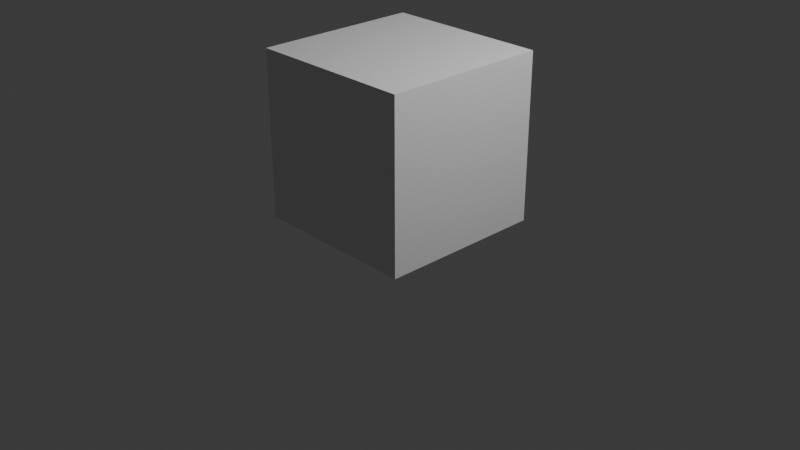 # Source: enemy_1.blend  (saved by Blender 4.2.66; exported with 4.5.12 LTS)
import bpy
from mathutils import Matrix  # noqa: F401  (used for matrix-valued properties, if any)

bpy.ops.wm.read_factory_settings(use_empty=True)
scene = bpy.context.scene
scene.name = 'Scene'

# ---- collections
col_collection = bpy.data.collections.new('Collection'); scene.collection.children.link(col_collection)
col_reference = bpy.data.collections.new('Reference'); scene.collection.children.link(col_reference)
col_wgts_rig = bpy.data.collections.new('WGTS_rig'); scene.collection.children.link(col_wgts_rig)
col_wgts_rig.hide_render = True
col_wgts_rig.hide_viewport = True

# ---- images (referenced by path relative to the original .blend; pixels are not part of the script)
import os
ASSET_DIR = os.environ.get("B2B_ASSET_DIR", "")  # directory of the original .blend (textures are referenced by path, not embedded)
HERE = os.path.dirname(os.path.abspath(__file__))  # packed textures are extracted next to this script under _unpacked/

def load_image(name, relpath, width, height, colorspace="sRGB"):
    """Load a texture the original file referenced (path relative to the .blend, or extracted next to this script)."""
    p = next((c for c in (os.path.join(HERE, relpath), os.path.join(ASSET_DIR, relpath)) if relpath and os.path.exists(c)), "")
    if p:
        img = bpy.data.images.load(p, check_existing=True)
        img.name = name
    else:  # same state as the original file: an image datablock whose file is absent (Cycles renders it pink)
        img = bpy.data.images.new(name, width, height)
        img.source = "FILE"
        img.filepath = "//" + (relpath or name)
    img.colorspace_settings.name = colorspace
    return img
img_en_1_tex = load_image('en_1_tex', 'en_1_tex.png', 1024, 1024, 'sRGB')

# ---- materials (node trees are filled in below, after node groups)
mat_m_char = bpy.data.materials.new('m_char')

# ---- material node trees
mat_m_char.use_nodes = True; mat_m_char.node_tree.nodes.clear()
_N = mat_m_char.node_tree.nodes; _L = mat_m_char.node_tree.links
n0 = _N.new('ShaderNodeOutputMaterial'); n0.name = 'Material Output'; n0.location = (300, 300)
n1 = _N.new('ShaderNodeEmission'); n1.name = 'Emission'; n1.location = (10, 300)
n2 = _N.new('ShaderNodeTexImage'); n2.name = 'Image Texture'; n2.location = (-280, 280)
n2.image = img_en_1_tex
_L.new(n1.outputs[0], n0.inputs[0])
_L.new(n2.outputs[0], n1.inputs[0])
n0.is_active_output = True

# ---- world
world_world = bpy.data.worlds.new('World'); scene.world = world_world
world_world.use_nodes = True; world_world.node_tree.nodes.clear()
_N = world_world.node_tree.nodes; _L = world_world.node_tree.links
n0 = _N.new('ShaderNodeOutputWorld'); n0.name = 'World Output'; n0.location = (300, 300)
n1 = _N.new('ShaderNodeBackground'); n1.name = 'Background'; n1.location = (10, 300)
n1.inputs[0].default_value = (0.05088, 0.05088, 0.05088, 1.0)
_L.new(n1.outputs[0], n0.inputs[0])
n0.is_active_output = True
world_world.color = (0.05088, 0.05088, 0.05088)
world_world.sun_shadow_jitter_overblur = 0.0

# ---- cameras
cam_camera = bpy.data.cameras.new('Camera')
cam_camera.clip_end = 100.0
cam_camera.ortho_scale = 7.314

# ---- lights
light_light = bpy.data.lights.new('Light', 'POINT')
light_light.energy = 1000.0
light_light.shadow_soft_size = 0.1

# ---- meshes
me_cylinder_005 = bpy.data.meshes.new('Cylinder.005')
me_cylinder_005.from_pydata([(0.07649, 0.1482, 0.9374), (0.09322, 0.157, 1.034), (0.09979, 0.09242, 0.9466), (0.1215, 0.09225, 1.043), (0.07513, 0.04258, 0.9451), (0.09157, 0.02179, 1.048), (0.02718, 0.04336, 0.9451), (0.0328, 0.02288, 1.05), (0.003885, 0.09399, 0.9466), (0.006397, 0.09428, 1.044), (0.02854, 0.1489, 0.9374), (0.03496, 0.158, 1.034), (0.0741, 0.1446, 0.8715), (0.09509, 0.09297, 0.8807), (0.07288, 0.04721, 0.8792), (0.02968, 0.04791, 0.8792), (0.008689, 0.09439, 0.8807), (0.0309, 0.1453, 0.8715), (0.06319, 0.1461, 0.8147), (0.08047, 0.09309, 0.8401), (0.06219, 0.0502, 0.843), (0.02662, 0.05078, 0.843), (0.009343, 0.09426, 0.8401), (0.02763, 0.1467, 0.8147), (0.09083, 0.153, 1.034), (0.1169, 0.09232, 1.043), (0.08931, 0.02585, 1.048), (0.03569, 0.02672, 1.048), (0.01154, 0.09408, 1.043), (0.03721, 0.1539, 1.034), (0.1246, 0.09225, 1.066), (0.09349, 0.157, 1.049), (0.09186, 0.02179, 1.063), (0.0343, 0.02274, 1.054), (0.008246, 0.09416, 1.045), (0.03594, 0.158, 1.04), (0.12, 0.09232, 1.065), (0.09113, 0.153, 1.049), (0.08963, 0.02585, 1.063), (0.03666, 0.02672, 1.054), (0.01283, 0.09408, 1.046), (0.03816, 0.1539, 1.041), (0.1248, 0.09257, 1.093), (0.1049, 0.1405, 1.08), (0.1052, 0.0375, 1.095), (0.06538, 0.03787, 1.088), (0.04589, 0.08363, 1.082), (0.06648, 0.1422, 1.075), (0.1216, 0.09262, 1.092), (0.1031, 0.1377, 1.08), (0.1036, 0.04035, 1.094), (0.06702, 0.04064, 1.089), (0.04908, 0.08357, 1.083), (0.068, 0.1393, 1.075), (0.1235, 0.09284, 1.11), (0.1077, 0.1205, 1.107), (0.1081, 0.05249, 1.113), (0.0749, 0.04538, 1.106), (0.05753, 0.09377, 1.099), (0.07609, 0.1216, 1.102), (0.1206, 0.0929, 1.109), (0.106, 0.1179, 1.107), (0.1066, 0.06332, 1.109), (0.07636, 0.04795, 1.106), (0.06034, 0.09373, 1.1), (0.07738, 0.119, 1.102), (0.1142, 0.09173, 1.123), (0.1027, 0.112, 1.121), (0.1025, 0.05868, 1.123), (0.07838, 0.05947, 1.12), (0.06474, 0.09374, 1.116), (0.07878, 0.1137, 1.118), (0.112, 0.09177, 1.122), (0.1016, 0.1101, 1.121), (0.1015, 0.06051, 1.123), (0.07952, 0.05985, 1.12), (0.06708, 0.09372, 1.117), (0.07983, 0.1118, 1.118), (0.1097, 0.09197, 1.134), (0.1005, 0.1086, 1.132), (0.1002, 0.07538, 1.132), (0.07974, 0.07402, 1.128), (0.06714, 0.09238, 1.125), (0.07969, 0.1116, 1.127), (0.1079, 0.09199, 1.134), (0.09954, 0.1071, 1.132), (0.09935, 0.07695, 1.132), (0.0808, 0.0757, 1.129), (0.06948, 0.09238, 1.125), (0.08069, 0.1098, 1.128), (0.1035, 0.09153, 1.159), (0.09872, 0.1003, 1.158), (0.09842, 0.08277, 1.158), (0.0875, 0.08095, 1.165), (0.08311, 0.09184, 1.177), (0.06897, 0.109, 1.168), (0.1027, 0.09155, 1.159), (0.09831, 0.0996, 1.158), (0.09803, 0.0835, 1.158), (0.08859, 0.08346, 1.156), (0.08397, 0.09183, 1.156), (0.08896, 0.09999, 1.156), (0.1015, 0.09164, 1.188), (0.1006, 0.09328, 1.188), (0.1006, 0.09002, 1.188), (0.0987, 0.09005, 1.188), (0.09779, 0.0917, 1.187), (0.09875, 0.09332, 1.188), (0.1014, 0.09164, 1.188), (0.1005, 0.09316, 1.188), (0.1005, 0.09015, 1.188), (0.09878, 0.09017, 1.188), (0.09794, 0.09169, 1.187), (0.09882, 0.09319, 1.188), (-0.006572, 0.09428, 1.044), (-0.08743, 0.08273, 1.156), (-0.0798, 0.07402, 1.128), (-0.07888, 0.05947, 1.12), (-0.07486, 0.04538, 1.106), (-0.06502, 0.03787, 1.088), (-0.03949, 0.02274, 1.054), (-0.03422, 0.02288, 1.05), (-0.03624, 0.158, 1.04), (-0.06723, 0.132, 1.076), (-0.0748, 0.1216, 1.102), (-0.08052, 0.1137, 1.118), (-0.08076, 0.1116, 1.127), (-0.09112, 0.1007, 1.156), (-9.574e-06, 0.09428, 1.044), (0.001415, 0.08273, 1.156), (0.0004654, 0.01284, 1.183), (0.0, 0.003126, 1.153), (0.0009159, -0.002747, 1.092), (0.0009641, 0.01124, 1.068), (-0.002149, 0.01916, 1.066), (-0.0003114, 0.02288, 1.05), (0.000283, 0.158, 1.04), (0.0004229, 0.2031, 1.026), (0.001549, 0.2316, 1.064), (8.56e-05, 0.2283, 1.103), (0.0002139, 0.1264, 1.182), (-0.0002074, 0.1007, 1.156), (-0.003291, 0.09428, 1.044), (-0.04301, 0.08273, 1.156), (-0.03909, 0.007764, 1.154), (-0.03697, -0.002747, 1.092), (-0.03203, 0.01124, 1.068), (-0.02082, 0.01916, 1.066), (-0.01727, 0.02288, 1.05), (-0.01798, 0.158, 1.04), (-0.03341, 0.2031, 1.026), (-0.03663, 0.2316, 1.064), (-0.04022, 0.2283, 1.103), (-0.04016, 0.1285, 1.183), (-0.04567, 0.1007, 1.156), (0.003194, 0.09428, 1.044), (0.04478, 0.08273, 1.156), (0.05166, 0.02719, 1.179), (0.03954, 0.007764, 1.154), (0.03791, -0.002747, 1.092), (0.03317, 0.01124, 1.068), (0.01608, 0.01916, 1.066), (0.01624, 0.02288, 1.05), (0.01811, 0.158, 1.04), (0.03345, 0.2133, 1.024), (0.03882, 0.2316, 1.064), (0.03943, 0.2283, 1.103), (0.04417, 0.1007, 1.156), (-0.08064, 0.1126, 1.122), (0.0002567, 0.1784, 1.143), (-0.04019, 0.1784, 1.143), (0.03975, 0.1784, 1.143), (0.02929, 0.03219, 1.178), (0.05956, 0.1185, 0.822), (0.0734, 0.09208, 0.8324), (0.05875, 0.02822, 0.8112), (0.03026, 0.02869, 0.8112), (0.01641, 0.09301, 0.8324), (0.03106, 0.1189, 0.822), (0.06702, 0.1267, 0.7976), (0.0869, 0.09422, 0.8126), (0.06585, 0.04541, 0.7769), (0.02492, 0.04608, 0.7769), (0.005038, 0.09556, 0.8126), (0.02608, 0.1274, 0.7976), (0.06655, 0.1341, 0.7402), (0.08512, 0.09275, 0.7486), (0.0644, 0.04762, 0.7445), (0.02373, 0.04829, 0.7399), (0.004498, 0.09409, 0.7395), (0.02587, 0.1348, 0.7357), (0.09096, 0.1444, 0.6717), (0.1095, 0.09201, 0.6594), (0.08882, 0.0115, 0.6273), (0.04815, 0.01217, 0.6227), (0.004498, 0.09483, 0.6408), (0.05029, 0.1451, 0.6672), (0.09203, 0.1607, 0.6325), (0.1106, 0.09422, 0.6276), (0.08988, 0.03214, 0.6228), (0.04921, 0.03281, 0.6182), (0.004498, 0.09556, 0.6185), (0.05135, 0.1591, 0.6324), (0.07296, 0.2155, 0.5514), (0.0887, 0.0928, 0.5349), (0.07115, 0.07079, 0.5226), (0.03668, 0.07135, 0.5187), (0.009414, 0.09394, 0.5272), (0.0385, 0.2161, 0.5475), (0.07172, 0.1233, 0.3321), (0.08582, 0.0928, 0.4511), (0.06891, 0.08111, 0.4725), (0.03531, 0.08168, 0.464), (0.008348, 0.09394, 0.4326), (0.03812, 0.1239, 0.3235), (0.09751, 0.1188, 0.3035), (0.1178, 0.09182, 0.3862), (0.09347, 0.02419, 0.3689), (0.04504, 0.02501, 0.3565), (0.006192, 0.02784, 0.3115), (0.04909, 0.1196, 0.2911), (0.09332, 0.07139, 0.2955), (0.1076, 0.02717, 0.3085), (0.09048, -0.02722, 0.3077), (0.05656, -0.02665, 0.2991), (0.02934, 0.02832, 0.2898), (0.05939, 0.1065, 0.2928), (0.09485, 0.1059, 0.2923), (0.1091, 0.02717, 0.2994), (0.09201, -0.03447, 0.2934), (0.05809, -0.0339, 0.2848), (0.03087, 0.02832, 0.2807), (0.06092, 0.1065, 0.2837), (0.09962, 0.1157, 0.2861), (0.1172, 0.02664, 0.2961), (0.09613, -0.04398, 0.2888), (0.05432, -0.04327, 0.2781), (0.02077, 0.02806, 0.273), (0.05781, 0.1164, 0.2754), (0.09675, 0.07311, 0.2474), (0.1049, 0.02813, 0.2391), (0.09513, -0.0267, 0.2311), (0.07573, -0.02637, 0.2261), (0.06017, 0.02879, 0.2284), (0.07735, 0.07343, 0.2424), (0.1262, 0.1359, 0.1332), (0.1421, 0.02691, 0.1647), (0.1231, 0.009008, 0.1576), (0.08529, 0.009647, 0.148), (0.05498, 0.02819, 0.1439), (0.08845, 0.1365, 0.1235), (0.1735, 0.1346, 0.09459), (0.2086, 0.02462, 0.09814), (0.1705, -0.0004951, 0.08429), (0.09605, 0.0007268, 0.08021), (0.03746, 0.02707, 0.09136), (0.09904, 0.1358, 0.0905), (0.1945, 0.151, 0.03802), (0.24, 0.0236, 0.04582), (0.1933, -0.1064, 0.02422), (0.103, -0.1049, 0.03063), (0.03285, 0.02656, 0.0637), (0.1042, 0.1525, 0.04443), (0.2052, 0.0657, 0.01431), (0.2507, 0.0492, -0.04747), (0.204, -0.1812, -0.04872), (0.1137, -0.1797, -0.04231), (0.04355, 0.05216, -0.02959), (0.1149, 0.06718, 0.02072), (0.04997, 0.145, 0.6255), (0.005026, 0.0926, 0.5896), (0.04786, 0.007003, 0.6129), (0.08787, 0.006343, 0.6173), (0.1082, 0.09423, 0.6059), (0.08998, 0.1463, 0.6261), (0.04134, -0.008926, 1.54), (0.06179, -0.009559, 1.627), (0.06707, 0.1075, 1.54), (0.05069, 0.1541, 1.675), (0.04065, 0.1227, 1.519), (0.0, 0.1101, 1.486), (0.0, 0.1757, 1.708), (0.03011, 0.1715, 1.703), (0.08087, 0.1543, 1.653), (0.08514, 0.1496, 1.601), (0.05788, 0.116, 1.547), (0.07824, 0.01476, 1.537), (0.08653, 0.0493, 1.538), (0.08629, 0.08385, 1.533), (0.05919, 0.1132, 1.681), (0.06345, 0.07029, 1.673), (0.06169, 0.01827, 1.641), (0.0688, -0.01099, 1.611), (0.07696, -0.02052, 1.596), (0.06351, 0.005165, 1.582), (0.0, -0.05396, 1.502), (0.02809, -0.02527, 1.49), (0.04156, -0.01805, 1.638), (0.0, -0.02232, 1.64), (0.0, 0.1664, 1.554), (0.0, 0.1764, 1.592), (0.0, 0.1887, 1.661), (0.03959, 0.147, 1.542), (0.05295, 0.1697, 1.601), (0.05096, 0.1825, 1.659), (0.07859, 0.08612, 1.547), (0.08462, 0.1174, 1.6), (0.08571, 0.1154, 1.636), (0.08129, 0.0493, 1.554), (0.09421, 0.07029, 1.6), (0.08565, 0.07029, 1.626), (0.06638, 0.03507, 1.547), (0.0837, 0.01036, 1.597), (0.07877, 0.01746, 1.612), (0.04074, -0.03617, 1.549), (0.0495, -0.02668, 1.58), (0.04619, -0.02519, 1.611), (0.0, -0.04232, 1.551), (0.0, -0.0334, 1.58), (0.0, -0.03134, 1.613), (0.0, 0.07465, 1.471), (0.04005, 0.07422, 1.491), (0.0, 0.0355, 1.458), (0.05698, 0.03706, 1.486), (0.0, -0.01618, 1.458), (0.0287, -0.01186, 1.484), (0.02617, 0.1154, 1.706), (0.0, 0.1364, 1.715), (0.02815, 0.07414, 1.696), (0.0, 0.07414, 1.703), (0.03332, 0.01614, 1.663), (0.0, 0.01804, 1.675), (0.04156, -0.01805, 1.638), (0.0, -0.02232, 1.64), (0.02575, 0.004508, 1.658), (0.0, 0.00253, 1.665), (0.07329, 0.001887, 1.682), (0.07907, -0.02438, 1.677), (0.068, -0.02939, 1.687), (0.06014, 0.003484, 1.695), (0.07399, -0.009942, 1.749), (0.07135, -0.01574, 1.748), (0.06804, -0.02053, 1.754), (0.06409, -0.01452, 1.756), (0.08031, 0.001742, 1.767), (0.07448, -0.0157, 1.762), (0.0825, -0.007529, 1.789), (0.07022, -0.0004469, 1.786), (0.03145, -0.03754, 1.502), (0.01444, -0.03794, 1.49), (0.04293, 0.0002368, 1.482), (0.01532, -0.01522, 1.477), (0.02235, -0.02976, 1.484), (0.01857, -0.02213, 1.469), (0.03134, -0.03219, 1.482), (0.03196, -0.01877, 1.475), (0.01962, -0.03342, 1.469), (0.01794, -0.02826, 1.462), (0.0236, -0.03272, 1.468), (0.02388, -0.02677, 1.465), (0.0, -0.006012, 1.384), (0.0, 0.1673, 1.352), (0.1104, 0.1472, 1.39), (0.1282, 0.08026, 1.434), (0.04295, -0.005162, 1.361), (0.0, -0.01751, 1.312), (0.0, 0.1365, 1.28), (0.05341, 0.1323, 1.315), (0.08124, 0.1283, 1.349), (0.08514, 0.03916, 1.356), (0.05341, 0.1323, 1.315), (0.07941, 0.07807, 1.312), (0.1196, 0.0901, 1.421), (0.1094, 0.04341, 1.401), (0.04267, -0.009384, 1.359), (0.07107, 0.08161, 1.33), (0.05341, 0.1323, 1.315), (0.1104, 0.1472, 1.39), (0.07941, 0.07807, 1.312), (0.1055, 0.1325, 1.395), (0.09194, 0.08018, 1.332), (0.1278, 0.08867, 1.422), (0.1176, 0.04198, 1.403), (0.1137, 0.1311, 1.397), (0.09754, 0.03979, 1.369), (0.08943, 0.1269, 1.351), (0.09985, 0.07338, 1.348), (0.1272, 0.07948, 1.413), (0.1199, 0.04595, 1.399), (0.1171, 0.11, 1.395), (0.1025, 0.0429, 1.367), (0.09966, 0.1069, 1.362), (0.2794, 0.08712, 1.356), (0.3116, 0.09275, 1.416), (0.3048, 0.06177, 1.403), (0.3022, 0.1209, 1.399), (0.2887, 0.05895, 1.373), (0.2861, 0.1181, 1.369), (0.3148, 0.08754, 1.354), (0.3492, 0.09356, 1.419), (0.342, 0.06042, 1.405), (0.3392, 0.1237, 1.4), (0.3247, 0.05741, 1.373), (0.322, 0.1207, 1.368), (0.3338, 0.0793, 1.343), (0.3744, 0.08641, 1.419), (0.3659, 0.04734, 1.402), (0.3626, 0.1219, 1.397), (0.3456, 0.04378, 1.364), (0.3423, 0.1184, 1.359), (0.6312, 0.06943, 1.367), (0.6592, 0.07433, 1.408), (0.6533, 0.0474, 1.397), (0.6511, 0.09881, 1.393), (0.6393, 0.04495, 1.381), (0.6371, 0.09636, 1.378), (0.7485, 0.0788, 1.372), (0.7917, 0.08615, 1.445), (0.7838, 0.0457, 1.433), (0.7805, 0.1241, 1.429), (0.7655, 0.0425, 1.399), (0.7611, 0.1207, 1.392), (0.0, 0.0002465, 1.39), (0.0, 0.1744, 1.371), (0.0379, 0.1475, 1.403), (0.05567, 0.08564, 1.439), (0.02419, 0.0267, 1.402), (0.0, 0.02183, 1.404), (0.0, 0.1395, 1.426), (0.03874, 0.08564, 1.452), (0.0, 0.02734, 1.431), (0.0401, 0.05648, 1.421), (0.0, 0.0392, 1.438), (0.0, 0.1205, 1.455), (0.03874, 0.0666, 1.481), (0.0, 0.0373, 1.465), (0.0, 0.1281, 1.516), (0.03874, 0.07421, 1.542), (0.0, 0.04491, 1.527), (0.05554, 0.02046, 1.312), (0.09668, 0.02132, 1.397), (0.0, -0.01881, 1.382), (0.0, -0.03533, 1.353), (0.0, -0.006012, 1.384), (0.0, -0.01751, 1.312), (0.05554, 0.02046, 1.312), (0.09668, 0.02132, 1.397), (0.0133, -0.01048, 1.339), (0.005975, -0.01184, 1.312), (0.01586, -0.0106, 1.367), (0.3275, 0.1253, 1.409), (0.3053, 0.1214, 1.367), (0.3089, 0.04004, 1.373), (0.3271, 0.04267, 1.408), (0.3311, 0.08531, 1.424), (0.2961, 0.0788, 1.349), (0.3127, 0.1378, 1.356), (0.3021, 0.0891, 1.335), (0.3168, 0.04479, 1.362), (0.3527, 0.09796, 1.43), (0.338, 0.1423, 1.403), (0.3421, 0.04922, 1.41), (0.4544, 0.1239, 1.413), (0.429, 0.1194, 1.365), (0.4331, 0.02599, 1.372), (0.4585, 0.03043, 1.419), (0.4692, 0.07937, 1.44), (0.4183, 0.07048, 1.345), (0.6416, 0.07026, 1.367), (0.6502, 0.04451, 1.383), (0.671, 0.07541, 1.412), (0.6625, 0.1012, 1.396), (0.6478, 0.09858, 1.379), (0.6649, 0.04709, 1.4), (0.6368, 0.06711, 1.369), (0.6607, 0.0713, 1.405), (0.6437, 0.04616, 1.382), (0.6538, 0.09225, 1.392), (0.6418, 0.09015, 1.379), (0.6557, 0.04826, 1.395), (0.7899, 0.05306, 1.429), (0.774, 0.0496, 1.401), (0.7883, 0.1182, 1.425), (0.7748, 0.1146, 1.396), (0.7614, 0.04004, 1.395), (0.7849, 0.06376, 1.436), (0.7749, 0.05145, 1.398), (0.7906, 0.06681, 1.435), (0.7578, 0.1214, 1.39), (0.783, 0.1071, 1.432), (0.7891, 0.1056, 1.432), (0.7759, 0.1135, 1.395), (0.7785, 0.03837, 1.408), (0.7947, 0.034, 1.428), (0.7849, 0.0379, 1.409), (0.8008, 0.04137, 1.424), (0.771, 0.1228, 1.404), (0.7881, 0.1379, 1.423), (0.7959, 0.132, 1.419), (0.7827, 0.1253, 1.403), (0.8141, 0.02476, 1.425), (0.8182, 0.02547, 1.433), (0.816, 0.02633, 1.426), (0.8195, 0.0271, 1.432), (0.8048, 0.1509, 1.419), (0.8091, 0.1516, 1.427), (0.8108, 0.1503, 1.426), (0.8078, 0.1495, 1.42), (0.7928, 0.08656, 1.455), (0.7835, 0.04392, 1.437), (0.7799, 0.1253, 1.431), (0.7905, 0.1173, 1.426), (0.7929, 0.05537, 1.43), (0.8046, 0.08694, 1.449), (0.7975, 0.07794, 1.439), (0.7955, 0.09803, 1.437), (0.802, 0.09448, 1.436), (0.8033, 0.08411, 1.438), (0.8116, 0.08748, 1.45), (0.8099, 0.08173, 1.447), (0.8094, 0.09287, 1.446), (0.811, 0.09248, 1.446), (0.8114, 0.08251, 1.447), (0.813, 0.08743, 1.45), (0.8128, 0.08684, 1.449), (0.8127, 0.08798, 1.449), (0.8129, 0.08794, 1.449), (0.8129, 0.08692, 1.449), (0.0, 0.01161, 1.199), (0.0, 0.1255, 1.188), (0.03822, 0.107, 1.186), (0.06599, 0.07854, 1.184), (0.04212, 0.03738, 1.188), (0.0, 0.1293, 1.248), (0.03566, 0.1206, 1.245), (0.06254, 0.08117, 1.24), (0.03868, 0.03176, 1.245), (0.0, 0.004504, 1.247), (0.0, 0.1355, 1.275), (0.03983, 0.1306, 1.308), (0.06596, 0.07814, 1.305), (0.0421, 0.02183, 1.305), (0.0, -0.01521, 1.305), (0.04096, 0.02909, 1.291), (0.0, -0.004894, 1.289), (0.09943, 0.09167, 1.188), (0.09949, 0.09156, 1.188), (0.0995, 0.09178, 1.188), (0.09962, 0.09178, 1.188), (0.09968, 0.09167, 1.188), (0.09962, 0.09156, 1.188), (0.09944, 0.09167, 1.188), (0.0995, 0.09157, 1.188), (0.0995, 0.09177, 1.188), (0.09962, 0.09177, 1.188), (0.09967, 0.09167, 1.188), (0.09961, 0.09157, 1.188)], [(143, 115), (116, 117), (115, 116), (129, 143)], [(0, 1, 3, 2), (2, 3, 5, 4), (4, 5, 7, 6), (6, 7, 9, 8), (8, 9, 11, 10), (10, 11, 1, 0), (0, 2, 13, 12), (4, 6, 15, 14), (10, 0, 12, 17), (6, 8, 16, 15), (2, 4, 14, 13), (8, 10, 17, 16), (16, 17, 23, 22), (14, 15, 21, 20), (12, 13, 19, 18), (17, 12, 18, 23), (15, 16, 22, 21), (13, 14, 20, 19), (5, 3, 30, 32), (24, 25, 36, 37), (7, 5, 32, 33), (3, 1, 31, 30), (9, 7, 33, 34), (27, 28, 40, 39), (37, 36, 48, 49), (39, 40, 52, 51), (33, 32, 44, 45), (31, 35, 47, 43), (38, 39, 51, 50), (32, 30, 42, 44), (28, 29, 41, 40), (25, 26, 38, 36), (29, 24, 37, 41), (26, 27, 39, 38), (1, 11, 35, 31), (11, 9, 34, 35), (51, 52, 64, 63), (45, 44, 56, 57), (43, 47, 59, 55), (50, 51, 63, 62), (44, 42, 54, 56), (53, 49, 61, 65), (34, 33, 45, 46), (40, 41, 53, 52), (30, 31, 43, 42), (36, 38, 50, 48), (35, 34, 46, 47), (41, 37, 49, 53), (57, 56, 68, 69), (55, 59, 71, 67), (62, 63, 75, 74), (56, 54, 66, 68), (65, 61, 73, 77), (59, 58, 70, 71), (49, 48, 60, 61), (46, 45, 57, 58), (52, 53, 65, 64), (42, 43, 55, 54), (48, 50, 62, 60), (47, 46, 58, 59), (69, 68, 80, 81), (67, 71, 83, 79), (74, 75, 87, 86), (68, 66, 78, 80), (77, 73, 85, 89), (71, 70, 82, 83), (63, 64, 76, 75), (61, 60, 72, 73), (58, 57, 69, 70), (64, 65, 77, 76), (54, 55, 67, 66), (60, 62, 74, 72), (87, 88, 100, 99), (81, 80, 92, 93), (79, 83, 95, 91), (86, 87, 99, 98), (80, 78, 90, 92), (89, 85, 97, 101), (75, 76, 88, 87), (73, 72, 84, 85), (70, 69, 81, 82), (76, 77, 89, 88), (66, 67, 79, 78), (72, 74, 86, 84), (93, 92, 104, 105), (91, 95, 107, 103), (98, 99, 111, 110), (92, 90, 102, 104), (101, 97, 109, 113), (95, 94, 106, 107), (85, 84, 96, 97), (88, 89, 101, 100), (78, 79, 91, 90), (84, 86, 98, 96), (111, 112, 555, 554), (105, 104, 547, 548), (103, 107, 550, 546), (110, 111, 554, 553), (104, 102, 545, 547), (113, 109, 552, 556), (99, 100, 112, 111), (97, 96, 108, 109), (94, 93, 105, 106), (100, 101, 113, 112), (90, 91, 103, 102), (96, 98, 110, 108), (161, 33, 7, 162), (160, 45, 33, 161), (159, 57, 45, 160), (158, 69, 57, 159), (157, 81, 69, 158), (156, 93, 81, 157), (162, 7, 9, 155), (155, 9, 35, 163), (150, 123, 122, 149), (151, 124, 123, 150), (152, 125, 124, 151), (170, 168, 125, 152), (154, 127, 126, 153), (167, 141, 140, 95), (171, 169, 139, 166), (166, 139, 138, 165), (165, 138, 137, 164), (164, 137, 136, 163), (142, 128, 136, 149), (148, 135, 128, 142), (144, 131, 132, 145), (145, 132, 133, 146), (146, 133, 134, 147), (147, 134, 135, 148), (120, 147, 148, 121), (119, 146, 147, 120), (118, 145, 146, 119), (117, 144, 145, 118), (121, 148, 142, 114), (114, 142, 149, 122), (141, 154, 153, 140), (169, 170, 152, 139), (139, 152, 151, 138), (138, 151, 150, 137), (137, 150, 149, 136), (47, 164, 163, 35), (59, 165, 164, 47), (71, 166, 165, 59), (83, 95, 171, 71), (128, 155, 163, 136), (135, 162, 155, 128), (129, 156, 157, 130), (130, 157, 158, 131), (131, 158, 159, 132), (132, 159, 160, 133), (133, 160, 161, 134), (134, 161, 162, 135), (140, 153, 170, 169), (95, 140, 169, 171), (153, 126, 168, 170), (18, 19, 174, 173), (71, 171, 166), (23, 18, 173, 178), (21, 22, 177, 176), (19, 20, 175, 174), (22, 23, 178, 177), (20, 21, 176, 175), (177, 178, 184, 183), (175, 176, 182, 181), (173, 174, 180, 179), (178, 173, 179, 184), (176, 177, 183, 182), (174, 175, 181, 180), (184, 179, 185, 190), (182, 183, 189, 188), (180, 181, 187, 186), (183, 184, 190, 189), (181, 182, 188, 187), (179, 180, 186, 185), (189, 190, 196, 195), (187, 188, 194, 193), (185, 186, 192, 191), (190, 185, 191, 196), (188, 189, 195, 194), (186, 187, 193, 192), (196, 191, 197, 202), (194, 195, 201, 200), (192, 193, 199, 198), (195, 196, 202, 201), (193, 194, 200, 199), (191, 192, 198, 197), (270, 269, 208, 207), (272, 271, 206, 205), (274, 273, 204, 203), (269, 274, 203, 208), (271, 270, 207, 206), (273, 272, 205, 204), (206, 207, 213, 212), (204, 205, 211, 210), (207, 208, 214, 213), (205, 206, 212, 211), (203, 204, 210, 209), (208, 203, 209, 214), (211, 212, 218, 217), (209, 210, 216, 215), (214, 209, 215, 220), (212, 213, 219, 218), (210, 211, 217, 216), (213, 214, 220, 219), (216, 217, 223, 222), (219, 220, 226, 225), (217, 218, 224, 223), (215, 216, 222, 221), (220, 215, 221, 226), (218, 219, 225, 224), (221, 222, 228, 227), (226, 221, 227, 232), (224, 225, 231, 230), (222, 223, 229, 228), (225, 226, 232, 231), (223, 224, 230, 229), (231, 232, 238, 237), (229, 230, 236, 235), (234, 240, 239, 233), (232, 227, 233, 238), (230, 231, 237, 236), (228, 229, 235, 234), (228, 234, 233, 227), (236, 237, 243, 242), (234, 235, 241, 240), (237, 238, 244, 243), (235, 236, 242, 241), (233, 239, 244, 238), (243, 244, 250, 249), (241, 242, 248, 247), (239, 240, 246, 245), (244, 239, 245, 250), (242, 243, 249, 248), (240, 241, 247, 246), (246, 247, 253, 252), (249, 250, 256, 255), (247, 248, 254, 253), (245, 246, 252, 251), (250, 245, 251, 256), (248, 249, 255, 254), (251, 252, 258, 257), (256, 251, 257, 262), (254, 255, 261, 260), (252, 253, 259, 258), (255, 256, 262, 261), (253, 254, 260, 259), (261, 262, 268, 267), (259, 260, 266, 265), (257, 258, 264, 263), (262, 257, 263, 268), (260, 261, 267, 266), (258, 259, 265, 264), (198, 199, 272, 273), (200, 201, 270, 271), (202, 197, 274, 269), (197, 198, 273, 274), (199, 200, 271, 272), (201, 202, 269, 270), (299, 300, 303, 302), (300, 301, 304, 303), (301, 281, 282, 304), (304, 282, 278, 283), (303, 304, 283, 284), (302, 303, 284, 285), (279, 302, 285, 277), (280, 299, 302, 279), (305, 306, 309, 308), (306, 307, 310, 309), (308, 309, 312, 311), (309, 310, 313, 312), (277, 285, 305, 288), (285, 284, 306, 305), (284, 283, 307, 306), (283, 278, 289, 307), (307, 289, 290, 310), (310, 290, 291, 313), (313, 291, 276, 292), (312, 313, 292, 293), (311, 312, 294), (286, 311, 275), (287, 308, 311, 286), (288, 305, 308, 287), (314, 315, 318, 317), (315, 316, 319, 318), (275, 294, 314, 348), (294, 293, 315, 314), (293, 292, 316, 315), (292, 276, 297, 316), (316, 297, 298, 319), (348, 314, 317, 295), (320, 321, 323, 322), (322, 323, 350, 324), (280, 279, 321, 320), (279, 277, 288, 321), (321, 288, 287, 323), (323, 287, 286, 350), (350, 286, 275, 348), (325, 296, 354, 355), (326, 327, 329, 328), (328, 329, 331, 330), (278, 282, 326, 289), (282, 281, 327, 326), (298, 297, 332, 333), (330, 297, 338, 339), (290, 328, 330, 291), (289, 326, 328, 290), (334, 335, 333, 332), (297, 330, 334, 332), (330, 331, 335, 334), (339, 338, 342, 343), (276, 291, 336, 337), (291, 330, 339, 336), (297, 276, 337, 338), (343, 342, 346, 347), (337, 336, 340, 341), (336, 339, 343, 340), (338, 337, 341, 342), (344, 347, 346, 345), (341, 340, 344, 345), (340, 343, 347, 344), (342, 341, 345, 346), (294, 312, 293), (275, 311, 294), (349, 296, 348, 295), (325, 351, 324, 350), (296, 325, 350, 348), (351, 349, 295, 324), (353, 355, 359, 357), (296, 349, 352, 354), (349, 351, 353, 352), (351, 325, 355, 353), (357, 359, 358, 356), (352, 353, 357, 356), (355, 354, 358, 359), (354, 352, 356, 358), (529, 140, 95, 530), (530, 95, 93, 531), (531, 93, 157, 532), (532, 157, 130, 528), (364, 374, 442, 449), (373, 372, 381, 382), (368, 367, 378, 371, 375), (361, 366, 370, 362), (376, 377, 362, 370), (378, 367, 376, 370, 371), (372, 373, 440, 363), (373, 369, 439, 440), (369, 375, 371, 439), (379, 372, 363, 362), (377, 376, 367, 368, 379, 362), (372, 379, 383, 381), (380, 384, 390, 386), (385, 380, 386, 391), (375, 369, 384, 380), (368, 375, 380, 385), (369, 373, 382, 384), (379, 368, 385, 383), (381, 383, 389, 387), (383, 385, 391, 389), (384, 382, 388, 390), (382, 381, 387, 388), (391, 386, 392, 397), (386, 390, 396, 392), (387, 389, 395, 393), (389, 391, 397, 395), (390, 388, 394, 396), (388, 387, 393, 394), (450, 451, 403, 401), (452, 453, 400, 402), (453, 454, 399, 400), (451, 455, 398, 403), (455, 452, 402, 398), (454, 450, 401, 399), (456, 457, 404, 409), (457, 458, 408, 404), (459, 460, 407, 405), (460, 456, 409, 407), (458, 461, 406, 408), (461, 459, 405, 406), (462, 463, 415, 413), (464, 465, 412, 414), (465, 466, 411, 412), (463, 467, 410, 415), (467, 464, 414, 410), (466, 462, 413, 411), (468, 469, 484, 416), (470, 471, 510, 508), (471, 472, 488, 510), (469, 473, 509, 484), (473, 470, 508, 509), (472, 468, 416, 488), (363, 440, 426, 431, 425), (440, 360, 422, 426), (362, 363, 425, 424), (361, 362, 424, 423), (424, 425, 429, 428), (426, 422, 427, 430), (425, 431, 432, 429), (424, 428, 423), (432, 431, 426, 430), (429, 432, 435, 434), (428, 429, 434, 433), (434, 435, 438, 437), (433, 434, 437, 436), (445, 446, 440, 439), (446, 443, 360, 440), (444, 448, 445, 439, 365), (441, 442, 444, 443), (374, 364, 446, 445), (364, 449, 441, 443, 446), (442, 447, 448, 444), (448, 447, 374, 445), (393, 395, 450, 454), (447, 442, 374), (449, 442, 441), (392, 396, 452, 455), (397, 392, 455, 451), (394, 393, 454, 453), (396, 394, 453, 452), (395, 397, 451, 450), (400, 399, 459, 461), (402, 400, 461, 458), (401, 403, 456, 460), (399, 401, 460, 459), (398, 402, 458, 457), (403, 398, 457, 456), (405, 407, 462, 466), (404, 408, 464, 467), (409, 404, 467, 463), (406, 405, 466, 465), (408, 406, 465, 464), (407, 409, 463, 462), (478, 474, 468, 472), (479, 475, 470, 473), (476, 479, 473, 469), (477, 478, 472, 471), (475, 477, 471, 470), (474, 476, 469, 468), (410, 414, 476, 474), (411, 413, 477, 475), (413, 415, 478, 477), (414, 412, 479, 476), (412, 411, 475, 479), (415, 410, 474, 478), (481, 420, 492, 494), (480, 481, 494, 495), (487, 485, 514, 517), (416, 484, 486, 512, 511, 491, 488), (418, 420, 484, 509), (420, 481, 486, 484), (480, 418, 509, 512), (481, 480, 512, 486), (421, 419, 510, 488), (419, 482, 511, 510), (483, 421, 488, 491), (482, 483, 491, 511), (492, 493, 501, 500), (493, 495, 503, 501), (421, 483, 499, 496), (419, 421, 496, 497), (418, 480, 495, 493), (483, 482, 498, 499), (420, 418, 493, 492), (482, 419, 497, 498), (505, 504, 507, 506), (500, 501, 503, 502), (499, 498, 506, 507), (498, 497, 505, 506), (495, 494, 502, 503), (494, 492, 500, 502), (496, 499, 507, 504), (497, 496, 504, 505), (417, 485, 509, 508), (489, 417, 508, 510), (490, 489, 510, 511), (485, 487, 512, 509), (487, 490, 511, 512), (516, 517, 522, 521), (417, 489, 515, 513), (490, 487, 517, 516), (489, 490, 516, 515), (485, 417, 513, 514), (518, 520, 521, 522, 519), (515, 516, 521, 520), (514, 513, 518, 519), (517, 514, 519, 522), (513, 515, 520, 518), (522, 519, 524, 527), (527, 524, 525, 526, 523), (518, 522, 527, 523), (518, 520, 525, 523), (519, 520, 525, 524), (521, 522, 527, 526), (520, 521, 526, 525), (521, 518, 523, 526), (519, 518, 523, 524), (536, 532, 528, 537), (535, 531, 532, 536), (534, 530, 531, 535), (533, 529, 530, 534), (538, 533, 534, 539), (539, 534, 535, 540), (540, 535, 536, 543, 541), (541, 543, 544, 542), (439, 541, 542, 365), (371, 540, 541, 439), (370, 539, 540, 371), (366, 538, 539, 370), (544, 543, 536, 537), (549, 548, 554, 555), (547, 545, 551, 553), (550, 549, 555, 556), (545, 546, 552, 551), (548, 547, 553, 554), (546, 550, 556, 552), (109, 108, 551, 552), (106, 105, 548, 549), (112, 113, 556, 555), (102, 103, 546, 545), (108, 110, 553, 551), (107, 106, 549, 550), (94, 95, 93), (263, 264, 265, 266, 267, 268)])
_uv = me_cylinder_005.uv_layers.new(name='UVMap')
_uv.uv.foreach_set('vector', [0.5497, 0.5526, 0.6004, 0.5807, 0.5907, 0.6228, 0.5357, 0.5904, 0.6678, 0.4177, 0.717, 0.4653, 0.6805, 0.4958, 0.6383, 0.4458, 0.6383, 0.4458, 0.6805, 0.4958, 0.6568, 0.5093, 0.6134, 0.469, 0.6134, 0.469, 0.6568, 0.5093, 0.6284, 0.5295, 0.5891, 0.4964, 0.5891, 0.4964, 0.6284, 0.5295, 0.6079, 0.5537, 0.5638, 0.525, 0.5638, 0.525, 0.6079, 0.5537, 0.6004, 0.5807, 0.5497, 0.5526, 0.5497, 0.5526, 0.5357, 0.5904, 0.4968, 0.5675, 0.5103, 0.5304, 0.6383, 0.4458, 0.6134, 0.469, 0.5752, 0.4339, 0.6012, 0.4091, 0.5638, 0.525, 0.5497, 0.5526, 0.5103, 0.5304, 0.5243, 0.5024, 0.6134, 0.469, 0.5891, 0.4964, 0.5512, 0.4696, 0.5752, 0.4339, 0.6678, 0.4177, 0.6383, 0.4458, 0.6012, 0.4091, 0.6304, 0.3801, 0.5891, 0.4964, 0.5638, 0.525, 0.5243, 0.5024, 0.5512, 0.4696, 0.5512, 0.4696, 0.5243, 0.5024, 0.4865, 0.4827, 0.5221, 0.454, 0.6012, 0.4091, 0.5752, 0.4339, 0.5462, 0.4113, 0.5742, 0.3896, 0.5103, 0.5304, 0.4968, 0.5675, 0.472, 0.5498, 0.4764, 0.5065, 0.5243, 0.5024, 0.5103, 0.5304, 0.4764, 0.5065, 0.4865, 0.4827, 0.5752, 0.4339, 0.5512, 0.4696, 0.5221, 0.454, 0.5462, 0.4113, 0.6304, 0.3801, 0.6012, 0.4091, 0.5742, 0.3896, 0.6004, 0.3585, 0.6805, 0.4958, 0.717, 0.4653, 0.7279, 0.4822, 0.683, 0.5032, 0.7255, 0.6248, 0.7255, 0.6248, 0.7255, 0.6248, 0.7255, 0.6248, 0.6568, 0.5093, 0.6805, 0.4958, 0.683, 0.5032, 0.6575, 0.5101, 0.5907, 0.6228, 0.6004, 0.5807, 0.6083, 0.5824, 0.608, 0.6285, 0.6284, 0.5295, 0.6568, 0.5089, 0.6584, 0.5094, 0.6295, 0.5301, 0.7255, 0.6248, 0.7255, 0.6248, 0.7255, 0.6248, 0.7255, 0.6248, 0.7255, 0.6248, 0.7255, 0.6248, 0.7255, 0.6248, 0.7255, 0.6248, 0.7255, 0.6248, 0.7255, 0.6248, 0.7255, 0.6248, 0.7255, 0.6248, 0.6575, 0.5101, 0.683, 0.5032, 0.6985, 0.5169, 0.6766, 0.5239, 0.6083, 0.5824, 0.6098, 0.5553, 0.6281, 0.5717, 0.6247, 0.5953, 0.7255, 0.6248, 0.7255, 0.6248, 0.7255, 0.6248, 0.7255, 0.6248, 0.683, 0.5032, 0.7279, 0.4822, 0.7373, 0.504, 0.6985, 0.5169, 0.7255, 0.6248, 0.7255, 0.6248, 0.7255, 0.6248, 0.7255, 0.6248, 0.7255, 0.6248, 0.7255, 0.6248, 0.7255, 0.6248, 0.7255, 0.6248, 0.7255, 0.6248, 0.7255, 0.6248, 0.7255, 0.6248, 0.7255, 0.6248, 0.7255, 0.6248, 0.7255, 0.6248, 0.7255, 0.6248, 0.7255, 0.6248, 0.6004, 0.5807, 0.6079, 0.5537, 0.6098, 0.5553, 0.6083, 0.5824, 0.6079, 0.5537, 0.6284, 0.5295, 0.6295, 0.5301, 0.6098, 0.5553, 0.7255, 0.6248, 0.7255, 0.6248, 0.7255, 0.6248, 0.7255, 0.6248, 0.6766, 0.5239, 0.6985, 0.5169, 0.7082, 0.5284, 0.6858, 0.5329, 0.6247, 0.5953, 0.6281, 0.5717, 0.6502, 0.5825, 0.6445, 0.6074, 0.7255, 0.6248, 0.7255, 0.6248, 0.7255, 0.6248, 0.7255, 0.6248, 0.6985, 0.5169, 0.7373, 0.504, 0.7417, 0.5204, 0.7082, 0.5284, 0.7255, 0.6248, 0.7255, 0.6248, 0.7255, 0.6248, 0.7255, 0.6248, 0.6295, 0.5301, 0.6584, 0.5094, 0.6764, 0.5249, 0.654, 0.5447, 0.7255, 0.6248, 0.7255, 0.6248, 0.7255, 0.6248, 0.7255, 0.6248, 0.608, 0.6285, 0.6083, 0.5824, 0.6247, 0.5953, 0.6296, 0.6321, 0.7255, 0.6248, 0.7255, 0.6248, 0.7255, 0.6248, 0.7255, 0.6248, 0.6098, 0.5553, 0.6295, 0.5301, 0.654, 0.5447, 0.6288, 0.5717, 0.7255, 0.6248, 0.7255, 0.6248, 0.7255, 0.6248, 0.7255, 0.6248, 0.6858, 0.5329, 0.7082, 0.5284, 0.7096, 0.5375, 0.6926, 0.5451, 0.6445, 0.6074, 0.6502, 0.5825, 0.6648, 0.5888, 0.6588, 0.6108, 0.7255, 0.6248, 0.7255, 0.6248, 0.7255, 0.6248, 0.7255, 0.6248, 0.7082, 0.5284, 0.7417, 0.5204, 0.7401, 0.537, 0.7096, 0.5375, 0.7255, 0.6248, 0.7255, 0.6248, 0.7254, 0.6248, 0.7255, 0.6248, 0.6505, 0.5817, 0.6617, 0.5588, 0.6736, 0.5678, 0.6651, 0.5879, 0.7255, 0.6248, 0.7255, 0.6248, 0.7254, 0.6248, 0.7255, 0.6248, 0.654, 0.5447, 0.6764, 0.5249, 0.6862, 0.5331, 0.6617, 0.5588, 0.7255, 0.6248, 0.7255, 0.6248, 0.7255, 0.6248, 0.7255, 0.6248, 0.6296, 0.6321, 0.6247, 0.5953, 0.6445, 0.6074, 0.6442, 0.6336, 0.7255, 0.6248, 0.7255, 0.6248, 0.7255, 0.6248, 0.7254, 0.6248, 0.6288, 0.5717, 0.654, 0.5447, 0.6617, 0.5588, 0.6505, 0.5817, 0.6926, 0.5451, 0.7096, 0.5375, 0.7187, 0.5518, 0.6978, 0.5581, 0.6588, 0.6108, 0.6648, 0.5888, 0.6743, 0.5942, 0.6698, 0.6134, 0.7255, 0.6248, 0.7255, 0.6248, 0.7255, 0.6248, 0.7255, 0.6248, 0.7096, 0.5375, 0.7401, 0.537, 0.7405, 0.5515, 0.7187, 0.5518, 0.7255, 0.6248, 0.7254, 0.6248, 0.7254, 0.6248, 0.7255, 0.6248, 0.6651, 0.5879, 0.6736, 0.5678, 0.6802, 0.5712, 0.6753, 0.5913, 0.7255, 0.6248, 0.7255, 0.6248, 0.7255, 0.6248, 0.7255, 0.6248, 0.7255, 0.6248, 0.7254, 0.6248, 0.7254, 0.6248, 0.7254, 0.6248, 0.6617, 0.5588, 0.6862, 0.5331, 0.6927, 0.5456, 0.6736, 0.5678, 0.7255, 0.6248, 0.7255, 0.6248, 0.7255, 0.6248, 0.7255, 0.6248, 0.6442, 0.6336, 0.6445, 0.6074, 0.6588, 0.6108, 0.6585, 0.6316, 0.7254, 0.6248, 0.7255, 0.6248, 0.7255, 0.6248, 0.7254, 0.6248, 0.7255, 0.6248, 0.7255, 0.6248, 0.7255, 0.6248, 0.7255, 0.6248, 0.6978, 0.5581, 0.7187, 0.5518, 0.7272, 0.5809, 0.7162, 0.5893, 0.6698, 0.6134, 0.6743, 0.5942, 0.7016, 0.6038, 0.6919, 0.6216, 0.7255, 0.6248, 0.7255, 0.6248, 0.7255, 0.6248, 0.7255, 0.6248, 0.7187, 0.5518, 0.7405, 0.5515, 0.7394, 0.5826, 0.7272, 0.5809, 0.7255, 0.6248, 0.7254, 0.6248, 0.7254, 0.6248, 0.7255, 0.6248, 0.7255, 0.6248, 0.7255, 0.6248, 0.7255, 0.6248, 0.7255, 0.6248, 0.7254, 0.6248, 0.7254, 0.6248, 0.7254, 0.6248, 0.7254, 0.6248, 0.6736, 0.5678, 0.6927, 0.5456, 0.6964, 0.5594, 0.6802, 0.5712, 0.7255, 0.6248, 0.7255, 0.6248, 0.7255, 0.6248, 0.7255, 0.6248, 0.6585, 0.6316, 0.6588, 0.6108, 0.6698, 0.6134, 0.6695, 0.6305, 0.7254, 0.6248, 0.7255, 0.6248, 0.7255, 0.6248, 0.7254, 0.6248, 0.7162, 0.5893, 0.7272, 0.5809, 0.7295, 0.6203, 0.7267, 0.6184, 0.6919, 0.6216, 0.7016, 0.6038, 0.7184, 0.6227, 0.7196, 0.626, 0.7255, 0.6248, 0.7255, 0.6248, 0.7255, 0.6248, 0.7254, 0.6249, 0.7272, 0.5809, 0.7394, 0.5826, 0.7317, 0.6228, 0.7295, 0.6203, 0.7255, 0.6248, 0.7254, 0.6248, 0.7254, 0.6247, 0.7255, 0.6247, 0.7016, 0.6038, 0.713, 0.6054, 0.722, 0.6199, 0.7184, 0.6227, 0.7254, 0.6248, 0.7254, 0.6248, 0.7254, 0.6248, 0.7254, 0.6248, 0.7255, 0.6248, 0.7255, 0.6248, 0.7255, 0.6248, 0.7255, 0.6248, 0.6695, 0.6305, 0.6698, 0.6134, 0.6919, 0.6216, 0.6925, 0.6306, 0.7254, 0.6248, 0.7255, 0.6248, 0.7255, 0.6248, 0.7254, 0.6248, 0.7255, 0.6248, 0.7255, 0.6248, 0.7259, 0.6251, 0.7259, 0.6247, 0.7267, 0.6184, 0.7295, 0.6203, 0.7261, 0.6245, 0.7261, 0.6243, 0.7196, 0.626, 0.7184, 0.6227, 0.7249, 0.6248, 0.7243, 0.6245, 0.7254, 0.6249, 0.7255, 0.6248, 0.7259, 0.6247, 0.7257, 0.6247, 0.7295, 0.6203, 0.7317, 0.6228, 0.7247, 0.6251, 0.7261, 0.6245, 0.7255, 0.6247, 0.7254, 0.6247, 0.7248, 0.6247, 0.7251, 0.6248, 0.7255, 0.6248, 0.7255, 0.6248, 0.7255, 0.6248, 0.7255, 0.6248, 0.7254, 0.6248, 0.7254, 0.6248, 0.7253, 0.6249, 0.7254, 0.6247, 0.713, 0.6054, 0.7162, 0.5893, 0.7267, 0.6184, 0.722, 0.6199, 0.7255, 0.6248, 0.7255, 0.6248, 0.7255, 0.6247, 0.7255, 0.6248, 0.6925, 0.6306, 0.6919, 0.6216, 0.7196, 0.626, 0.7211, 0.6288, 0.7254, 0.6248, 0.7255, 0.6248, 0.7254, 0.6249, 0.7253, 0.6249, 0.8241, 0.4413, 0.8348, 0.4334, 0.8368, 0.4351, 0.8334, 0.4446, 0.8241, 0.4303, 0.8321, 0.404, 0.8348, 0.4334, 0.8241, 0.4413, 0.8112, 0.4219, 0.8289, 0.3911, 0.8321, 0.404, 0.8241, 0.4303, 0.7853, 0.3976, 0.8267, 0.3785, 0.8289, 0.3911, 0.8112, 0.4219, 0.7758, 0.378, 0.8184, 0.3562, 0.8208, 0.3667, 0.7853, 0.3976, 0.7922, 0.3428, 0.818, 0.3317, 0.8184, 0.3562, 0.7758, 0.378, 0.8334, 0.4446, 0.8368, 0.4351, 0.8722, 0.4654, 0.8716, 0.4673, 0.3964, 0.8163, 0.3947, 0.8174, 0.356, 0.7926, 0.3661, 0.7865, 0.3475, 0.7126, 0.3444, 0.6627, 0.3582, 0.6924, 0.3671, 0.6988, 0.3263, 0.7161, 0.3324, 0.649, 0.3444, 0.6627, 0.3475, 0.7126, 0.3052, 0.7103, 0.326, 0.6402, 0.3324, 0.649, 0.3263, 0.7161, 0.2619, 0.7076, 0.2387, 0.6586, 0.2416, 0.657, 0.3052, 0.7103, 0.6324, 0.2531, 0.6153, 0.2306, 0.6346, 0.2241, 0.6541, 0.2637, 0.6153, 0.3063, 0.6237, 0.28, 0.6453, 0.2872, 0.6188, 0.3237, 0.2586, 0.7616, 0.2603, 0.7351, 0.3034, 0.7381, 0.3015, 0.7646, 0.3015, 0.7646, 0.3034, 0.7381, 0.3297, 0.741, 0.3247, 0.7636, 0.3247, 0.7636, 0.3297, 0.741, 0.3583, 0.7554, 0.344, 0.7663, 0.344, 0.7663, 0.3583, 0.7554, 0.3757, 0.7802, 0.3661, 0.7865, 0.3967, 0.6742, 0.3982, 0.6754, 0.3753, 0.7055, 0.3671, 0.6988, 0.821, 0.4687, 0.8274, 0.4601, 0.8637, 0.4877, 0.8624, 0.4894, 0.755, 0.4375, 0.7699, 0.4181, 0.801, 0.4401, 0.7872, 0.4591, 0.7872, 0.4591, 0.801, 0.4401, 0.815, 0.45, 0.8032, 0.4672, 0.8032, 0.4672, 0.815, 0.45, 0.8182, 0.4547, 0.8114, 0.4641, 0.8114, 0.4641, 0.8182, 0.4547, 0.8274, 0.4601, 0.821, 0.4687, 0.8101, 0.4782, 0.8114, 0.4641, 0.821, 0.4687, 0.8143, 0.4772, 0.7838, 0.4903, 0.8032, 0.4672, 0.8114, 0.4641, 0.8101, 0.4782, 0.7714, 0.4956, 0.7872, 0.4591, 0.8032, 0.4672, 0.7838, 0.4903, 0.7425, 0.4815, 0.755, 0.4375, 0.7872, 0.4591, 0.7553, 0.4815, 0.8143, 0.4772, 0.821, 0.4687, 0.8624, 0.4894, 0.8612, 0.491, 0.3951, 0.6731, 0.3967, 0.6742, 0.3671, 0.6988, 0.3582, 0.6924, 0.6237, 0.28, 0.6324, 0.2531, 0.6541, 0.2637, 0.6453, 0.2872, 0.2603, 0.7351, 0.2619, 0.7076, 0.3052, 0.7103, 0.3036, 0.7376, 0.3036, 0.7376, 0.3052, 0.7103, 0.3263, 0.7161, 0.3301, 0.7381, 0.3301, 0.7381, 0.3263, 0.7161, 0.3475, 0.7126, 0.3575, 0.7265, 0.3575, 0.7265, 0.3475, 0.7126, 0.3671, 0.6988, 0.3753, 0.7055, 0.3342, 0.8164, 0.344, 0.7663, 0.3661, 0.7865, 0.356, 0.7926, 0.3204, 0.8355, 0.3247, 0.7636, 0.344, 0.7663, 0.3342, 0.8164, 0.3121, 0.8432, 0.3015, 0.7646, 0.3247, 0.7636, 0.3204, 0.8355, 0.2261, 0.8041, 0.209, 0.7813, 0.2586, 0.7616, 0.2316, 0.808, 0.3982, 0.8152, 0.3964, 0.8163, 0.3661, 0.7865, 0.3757, 0.7802, 0.8298, 0.454, 0.8334, 0.4446, 0.8716, 0.4673, 0.8709, 0.4691, 0.7683, 0.3282, 0.7922, 0.3428, 0.7758, 0.378, 0.7425, 0.369, 0.7545, 0.4051, 0.7758, 0.378, 0.7853, 0.3976, 0.7699, 0.4181, 0.7699, 0.4181, 0.7853, 0.3976, 0.8112, 0.4219, 0.801, 0.4401, 0.801, 0.4401, 0.8112, 0.4219, 0.8241, 0.4303, 0.816, 0.4474, 0.816, 0.4474, 0.8241, 0.4303, 0.8241, 0.4413, 0.8198, 0.4512, 0.8198, 0.4512, 0.8241, 0.4413, 0.8334, 0.4446, 0.8298, 0.454, 0.2163, 0.7326, 0.2186, 0.7052, 0.2619, 0.7076, 0.2603, 0.7351, 0.209, 0.7813, 0.2163, 0.7326, 0.2603, 0.7351, 0.2586, 0.7616, 0.2186, 0.7052, 0.2357, 0.6603, 0.2387, 0.6586, 0.2619, 0.7076, 0.4697, 0.4826, 0.4682, 0.4368, 0.4756, 0.4395, 0.4785, 0.4629, 0.2316, 0.808, 0.2586, 0.7616, 0.3015, 0.7646, 0.495, 0.4906, 0.4697, 0.4826, 0.4785, 0.4629, 0.4987, 0.4694, 0.5462, 0.4113, 0.5221, 0.454, 0.5145, 0.452, 0.5079, 0.3664, 0.6592, 0.3423, 0.5851, 0.3675, 0.5333, 0.3282, 0.6487, 0.3282, 0.5221, 0.454, 0.495, 0.4906, 0.4987, 0.4694, 0.5145, 0.452, 0.5851, 0.3675, 0.5462, 0.4113, 0.5079, 0.3664, 0.5333, 0.3282, 0.4772, 0.7421, 0.4851, 0.7231, 0.5016, 0.7231, 0.4911, 0.7443, 0.4772, 0.8051, 0.4778, 0.7865, 0.5045, 0.7829, 0.5031, 0.8122, 0.4824, 0.7044, 0.4682, 0.6887, 0.4812, 0.6791, 0.4988, 0.6987, 0.4851, 0.7231, 0.4824, 0.7044, 0.4988, 0.6987, 0.5016, 0.7231, 0.4778, 0.7865, 0.4772, 0.7421, 0.4911, 0.7443, 0.5045, 0.7829, 0.4682, 0.8499, 0.4772, 0.8051, 0.5031, 0.8122, 0.484, 0.8523, 0.5016, 0.7231, 0.4988, 0.6987, 0.5359, 0.6945, 0.5395, 0.7213, 0.5045, 0.7829, 0.4911, 0.7443, 0.5347, 0.7508, 0.5304, 0.7842, 0.484, 0.8523, 0.5031, 0.8122, 0.5265, 0.8122, 0.5253, 0.8463, 0.4911, 0.7443, 0.5016, 0.7231, 0.5395, 0.7213, 0.5347, 0.7508, 0.5031, 0.8122, 0.5045, 0.7829, 0.5304, 0.7842, 0.5265, 0.8122, 0.4988, 0.6987, 0.4812, 0.6791, 0.5219, 0.6664, 0.5359, 0.6945, 0.5347, 0.7508, 0.5395, 0.7213, 0.5874, 0.707, 0.599, 0.7535, 0.5265, 0.8122, 0.5304, 0.7842, 0.5876, 0.8023, 0.5878, 0.8129, 0.5359, 0.6945, 0.5219, 0.6664, 0.5785, 0.6409, 0.5841, 0.6789, 0.5395, 0.7213, 0.5359, 0.6945, 0.5841, 0.6789, 0.5874, 0.707, 0.5304, 0.7842, 0.5347, 0.7508, 0.599, 0.7535, 0.5876, 0.8023, 0.5253, 0.8463, 0.5265, 0.8122, 0.5878, 0.8129, 0.5852, 0.8539, 0.5874, 0.707, 0.5841, 0.6789, 0.6122, 0.6779, 0.6127, 0.7044, 0.5876, 0.8023, 0.599, 0.7535, 0.612, 0.7565, 0.5965, 0.7992, 0.5852, 0.8539, 0.5878, 0.8129, 0.5937, 0.8177, 0.6011, 0.8504, 0.599, 0.7535, 0.5874, 0.707, 0.6127, 0.7044, 0.612, 0.7565, 0.5878, 0.8129, 0.5876, 0.8023, 0.5965, 0.7992, 0.5937, 0.8177, 0.5841, 0.6789, 0.5785, 0.6409, 0.5985, 0.6344, 0.6122, 0.6779, 0.3834, 0.5479, 0.3479, 0.5832, 0.2974, 0.5372, 0.3758, 0.5074, 0.4299, 0.5316, 0.4236, 0.533, 0.3975, 0.4977, 0.4164, 0.4914, 0.3324, 0.6039, 0.3195, 0.6394, 0.2722, 0.6355, 0.286, 0.5564, 0.3479, 0.5832, 0.3324, 0.6039, 0.286, 0.5564, 0.2974, 0.5372, 0.4236, 0.533, 0.3834, 0.5479, 0.3758, 0.5074, 0.3975, 0.4977, 0.4653, 0.521, 0.4299, 0.5316, 0.4164, 0.4914, 0.4348, 0.4883, 0.3975, 0.4977, 0.3758, 0.5074, 0.3635, 0.4419, 0.388, 0.4603, 0.44, 0.4963, 0.42, 0.4957, 0.4119, 0.4634, 0.4196, 0.4457, 0.3758, 0.5074, 0.2974, 0.5372, 0.3182, 0.3789, 0.3635, 0.4419, 0.42, 0.4957, 0.3975, 0.4977, 0.388, 0.4603, 0.4119, 0.4634, 0.2744, 0.5364, 0.209, 0.4857, 0.2373, 0.4378, 0.2957, 0.3801, 0.2974, 0.5372, 0.2744, 0.5364, 0.2957, 0.3801, 0.3182, 0.3789, 0.4119, 0.4634, 0.388, 0.4603, 0.3999, 0.3775, 0.4305, 0.3857, 0.2957, 0.3801, 0.2452, 0.4313, 0.2515, 0.3897, 0.2882, 0.3595, 0.3182, 0.3789, 0.2957, 0.3801, 0.2882, 0.3595, 0.3134, 0.3601, 0.388, 0.4603, 0.3635, 0.4419, 0.374, 0.3498, 0.3999, 0.3775, 0.4304, 0.4567, 0.4119, 0.4634, 0.4305, 0.3857, 0.4633, 0.422, 0.3635, 0.4419, 0.3182, 0.3789, 0.3134, 0.3601, 0.374, 0.3498, 0.4416, 0.4398, 0.4266, 0.3952, 0.4435, 0.3492, 0.4623, 0.3786, 0.374, 0.3498, 0.3134, 0.3601, 0.311, 0.3501, 0.367, 0.3383, 0.4266, 0.3952, 0.3999, 0.3775, 0.4262, 0.3372, 0.4435, 0.3492, 0.2882, 0.3595, 0.2515, 0.3897, 0.2449, 0.3339, 0.2754, 0.3339, 0.3134, 0.3601, 0.2882, 0.3595, 0.2754, 0.3339, 0.311, 0.3501, 0.3999, 0.3775, 0.374, 0.3498, 0.3883, 0.3354, 0.4262, 0.3372, 0.2754, 0.3339, 0.2449, 0.3339, 0.2459, 0.3291, 0.296, 0.3288, 0.311, 0.3501, 0.2754, 0.3339, 0.296, 0.3288, 0.3133, 0.343, 0.4262, 0.3372, 0.3883, 0.3354, 0.3881, 0.3295, 0.4302, 0.3282, 0.4623, 0.3786, 0.4435, 0.3492, 0.4486, 0.3404, 0.4674, 0.3756, 0.367, 0.3383, 0.311, 0.3501, 0.3133, 0.343, 0.3661, 0.3342, 0.4435, 0.3492, 0.4262, 0.3372, 0.4302, 0.3282, 0.4486, 0.3404, 0.1895, 0.7167, 0.1902, 0.6646, 0.1969, 0.6598, 0.1969, 0.7194, 0.141, 0.7462, 0.1626, 0.7493, 0.1648, 0.7565, 0.1382, 0.7527, 0.8249, 0.2154, 0.8616, 0.197, 0.8765, 0.2183, 0.8842, 0.2583, 0.1902, 0.6646, 0.1716, 0.6533, 0.174, 0.6458, 0.1969, 0.6598, 0.1626, 0.7493, 0.1895, 0.7167, 0.1969, 0.7194, 0.1648, 0.7565, 0.1285, 0.7083, 0.141, 0.7462, 0.1382, 0.7527, 0.1232, 0.7092, 0.1285, 0.7083, 0.1232, 0.7092, 0.1249, 0.6524, 0.1299, 0.6583, 0.8612, 0.1347, 0.9157, 0.1666, 0.881, 0.1847, 0.863, 0.171, 0.8249, 0.2154, 0.8255, 0.1526, 0.8552, 0.1747, 0.8616, 0.197, 0.9157, 0.1666, 0.9157, 0.2412, 0.8872, 0.2119, 0.881, 0.1847, 0.8255, 0.1526, 0.8612, 0.1347, 0.863, 0.171, 0.8552, 0.1747, 0.8842, 0.2583, 0.8765, 0.2183, 0.8872, 0.2119, 0.9157, 0.2412, 0.2833, 0.08292, 0.2909, 0.05486, 0.3627, 0.0538, 0.3284, 0.1158, 0.2518, 0.1117, 0.2605, 0.1031, 0.3115, 0.1371, 0.2897, 0.1605, 0.209, 0.1493, 0.2334, 0.1359, 0.275, 0.1753, 0.2157, 0.2264, 0.2909, 0.05486, 0.2891, 0.04411, 0.3609, 0.03279, 0.3627, 0.0538, 0.2605, 0.1031, 0.2833, 0.08292, 0.3284, 0.1158, 0.3115, 0.1371, 0.2334, 0.1359, 0.2518, 0.1117, 0.2897, 0.1605, 0.275, 0.1753, 0.275, 0.1753, 0.2897, 0.1605, 0.3288, 0.2182, 0.3018, 0.2369, 0.3284, 0.1158, 0.3627, 0.0538, 0.3832, 0.05302, 0.3648, 0.1261, 0.2897, 0.1605, 0.3115, 0.1371, 0.3557, 0.1702, 0.3288, 0.2182, 0.2157, 0.2264, 0.275, 0.1753, 0.3018, 0.2369, 0.2362, 0.2557, 0.3627, 0.0538, 0.3609, 0.03279, 0.3855, 0.009142, 0.3832, 0.05302, 0.3115, 0.1371, 0.3284, 0.1158, 0.3648, 0.1261, 0.3557, 0.1702, 0.2362, 0.2557, 0.3018, 0.2369, 0.3149, 0.2704, 0.2394, 0.2918, 0.3832, 0.05302, 0.3855, 0.009142, 0.4202, 0.0004131, 0.4121, 0.05154, 0.3557, 0.1702, 0.3648, 0.1261, 0.3802, 0.1304, 0.4177, 0.2177, 0.3018, 0.2369, 0.3288, 0.2182, 0.396, 0.2638, 0.3149, 0.2704, 0.3648, 0.1261, 0.3832, 0.05302, 0.4121, 0.05154, 0.3802, 0.1304, 0.3288, 0.2182, 0.3557, 0.1702, 0.4177, 0.2177, 0.396, 0.2638, 0.3802, 0.1304, 0.4121, 0.05154, 0.4306, 0.1, 0.4327, 0.1516, 0.396, 0.2638, 0.4177, 0.2177, 0.467, 0.2516, 0.4449, 0.2984, 0.2394, 0.2918, 0.3149, 0.2704, 0.3267, 0.3255, 0.2907, 0.2977, 0.4121, 0.05154, 0.4202, 0.0004131, 0.4712, 0.0005985, 0.4631, 0.05172, 0.4177, 0.2177, 0.3802, 0.1304, 0.4366, 0.1082, 0.4712, 0.2553, 0.3149, 0.2704, 0.396, 0.2638, 0.4449, 0.2984, 0.3124, 0.3273, 0.4674, 0.5308, 0.4373, 0.534, 0.4299, 0.5316, 0.4653, 0.521, 0.4229, 0.5426, 0.3891, 0.5613, 0.3834, 0.5479, 0.4236, 0.533, 0.3585, 0.5873, 0.3384, 0.5839, 0.3409, 0.5764, 0.3607, 0.5797, 0.3384, 0.5839, 0.3315, 0.5499, 0.342, 0.547, 0.3409, 0.5764, 0.4373, 0.534, 0.4229, 0.5426, 0.4236, 0.533, 0.4299, 0.5316, 0.3891, 0.5613, 0.3585, 0.5873, 0.3607, 0.5797, 0.3834, 0.5479, 0.8215, 0.1122, 0.8241, 0.136, 0.7939, 0.1428, 0.7941, 0.1053, 0.8241, 0.136, 0.8241, 0.1786, 0.7933, 0.176, 0.7939, 0.1428, 0.817, 0.1956, 0.7986, 0.2181, 0.7856, 0.2052, 0.7933, 0.176, 0.7933, 0.176, 0.7856, 0.2052, 0.7759, 0.1846, 0.7739, 0.1654, 0.7939, 0.1428, 0.7933, 0.176, 0.7739, 0.1654, 0.7746, 0.1411, 0.7941, 0.1053, 0.7939, 0.1428, 0.7746, 0.1411, 0.7712, 0.1036, 0.7625, 0.02894, 0.7839, 0.02918, 0.7709, 0.04863, 0.7627, 0.05271, 0.7426, 0.0004131, 0.7993, 0.004111, 0.7839, 0.02918, 0.7625, 0.02894, 0.7479, 0.09934, 0.759, 0.1363, 0.7321, 0.1324, 0.7213, 0.1004, 0.759, 0.1363, 0.7551, 0.1553, 0.731, 0.148, 0.7321, 0.1324, 0.7213, 0.1004, 0.7321, 0.1324, 0.6953, 0.1288, 0.7081, 0.09415, 0.7321, 0.1324, 0.731, 0.148, 0.6987, 0.1398, 0.6953, 0.1288, 0.7647, 0.09776, 0.7712, 0.1036, 0.7479, 0.09934, 0.7465, 0.0885, 0.7712, 0.1036, 0.7746, 0.1411, 0.759, 0.1363, 0.7479, 0.09934, 0.7746, 0.1411, 0.7739, 0.1654, 0.7551, 0.1553, 0.759, 0.1363, 0.7739, 0.1654, 0.7759, 0.1846, 0.7526, 0.183, 0.7551, 0.1553, 0.7551, 0.1553, 0.7526, 0.183, 0.7298, 0.1769, 0.731, 0.148, 0.731, 0.148, 0.7298, 0.1769, 0.698, 0.1622, 0.6987, 0.1398, 0.6987, 0.1398, 0.698, 0.1622, 0.6765, 0.1529, 0.6769, 0.1394, 0.6953, 0.1288, 0.6987, 0.1398, 0.6769, 0.1394, 0.6739, 0.1254, 0.7081, 0.09415, 0.6953, 0.1288, 0.6874, 0.1144, 0.7043, 0.0782, 0.7081, 0.09415, 0.6767, 0.08491, 0.7239, 0.0892, 0.7213, 0.1004, 0.7081, 0.09415, 0.7043, 0.0782, 0.7465, 0.0885, 0.7479, 0.09934, 0.7213, 0.1004, 0.7239, 0.0892, 0.6595, 0.09133, 0.6654, 0.1119, 0.6331, 0.1106, 0.6333, 0.09091, 0.6514, 0.1215, 0.6565, 0.1452, 0.6203, 0.1532, 0.6153, 0.1297, 0.6767, 0.08491, 0.6874, 0.1144, 0.6595, 0.09133, 0.6563, 0.06095, 0.6874, 0.1144, 0.6747, 0.1307, 0.6654, 0.1119, 0.6595, 0.09133, 0.6739, 0.1254, 0.6769, 0.1394, 0.6565, 0.1452, 0.6514, 0.1215, 0.6769, 0.1394, 0.6765, 0.1529, 0.6631, 0.1714, 0.6565, 0.1452, 0.6565, 0.1452, 0.6631, 0.1714, 0.6226, 0.1743, 0.6203, 0.1532, 0.6563, 0.06095, 0.6595, 0.09133, 0.6333, 0.09091, 0.6336, 0.05816, 0.7165, 0.003928, 0.7265, 0.0313, 0.7056, 0.04616, 0.6903, 0.009736, 0.6903, 0.009736, 0.7056, 0.04616, 0.6813, 0.04778, 0.6593, 0.0228, 0.7426, 0.0004131, 0.7625, 0.02894, 0.7265, 0.0313, 0.718, 0.003729, 0.7625, 0.02894, 0.7627, 0.05271, 0.7476, 0.06612, 0.7265, 0.0313, 0.7265, 0.0313, 0.7476, 0.06612, 0.7278, 0.07678, 0.7056, 0.04616, 0.7056, 0.04616, 0.7278, 0.07678, 0.705, 0.08281, 0.6813, 0.04778, 0.6813, 0.04778, 0.705, 0.08281, 0.6767, 0.08491, 0.6563, 0.06095, 0.8065, 0.2889, 0.8054, 0.2784, 0.8122, 0.2786, 0.8142, 0.2866, 0.7531, 0.2056, 0.7635, 0.2227, 0.7274, 0.2163, 0.73, 0.2001, 0.73, 0.2001, 0.7274, 0.2163, 0.6932, 0.206, 0.6911, 0.181, 0.7759, 0.1846, 0.7856, 0.2052, 0.7531, 0.2056, 0.7526, 0.183, 0.7856, 0.2052, 0.7872, 0.2232, 0.7635, 0.2227, 0.7531, 0.2056, 0.6226, 0.1743, 0.6631, 0.1714, 0.6631, 0.1715, 0.6226, 0.1743, 0.6949, 0.227, 0.718, 0.2244, 0.7165, 0.2569, 0.6915, 0.2561, 0.7298, 0.1769, 0.73, 0.2001, 0.6911, 0.181, 0.698, 0.1622, 0.7526, 0.183, 0.7531, 0.2056, 0.73, 0.2001, 0.7298, 0.1769, 0.6826, 0.1873, 0.6813, 0.2046, 0.6575, 0.2008, 0.6631, 0.1715, 0.6631, 0.1714, 0.6911, 0.181, 0.6826, 0.1873, 0.6631, 0.1715, 0.6911, 0.181, 0.6932, 0.206, 0.6813, 0.2046, 0.6826, 0.1873, 0.6915, 0.2561, 0.7165, 0.2569, 0.7074, 0.298, 0.7034, 0.2995, 0.655, 0.2266, 0.6738, 0.2241, 0.6807, 0.2525, 0.6639, 0.2588, 0.6738, 0.2241, 0.6949, 0.227, 0.6915, 0.2561, 0.6807, 0.2525, 0.718, 0.2244, 0.7318, 0.2241, 0.7251, 0.2542, 0.7165, 0.2569, 0.7034, 0.2995, 0.7074, 0.298, 0.7096, 0.3196, 0.7022, 0.3173, 0.6639, 0.2588, 0.6807, 0.2525, 0.695, 0.2977, 0.6904, 0.2976, 0.6807, 0.2525, 0.6915, 0.2561, 0.7034, 0.2995, 0.695, 0.2977, 0.7165, 0.2569, 0.7251, 0.2542, 0.7117, 0.2961, 0.7074, 0.298, 0.6967, 0.3097, 0.7022, 0.3173, 0.6941, 0.3201, 0.6897, 0.3061, 0.6904, 0.2976, 0.695, 0.2977, 0.6967, 0.3097, 0.6897, 0.3061, 0.695, 0.2977, 0.7034, 0.2995, 0.7022, 0.3173, 0.6967, 0.3097, 0.7074, 0.298, 0.7117, 0.2961, 0.7097, 0.3039, 0.7096, 0.3196, 0.6874, 0.1144, 0.6953, 0.1288, 0.6747, 0.1307, 0.6767, 0.08491, 0.7081, 0.09415, 0.6874, 0.1144, 0.6505, 0.04889, 0.6621, 0.05146, 0.6563, 0.06095, 0.6352, 0.05276, 0.6696, 0.04543, 0.6632, 0.03804, 0.6593, 0.0228, 0.6813, 0.04778, 0.6621, 0.05146, 0.6696, 0.04543, 0.6813, 0.04778, 0.6563, 0.06095, 0.6634, 0.0385, 0.6505, 0.04889, 0.6352, 0.05276, 0.658, 0.02385, 0.8246, 0.2784, 0.8142, 0.2866, 0.8176, 0.2799, 0.8178, 0.2788, 0.8054, 0.2784, 0.8054, 0.2621, 0.811, 0.2719, 0.8122, 0.2786, 0.8054, 0.2621, 0.826, 0.2704, 0.8246, 0.2784, 0.811, 0.2719, 0.8114, 0.2983, 0.8065, 0.2889, 0.8142, 0.2866, 0.8192, 0.296, 0.8178, 0.2788, 0.8176, 0.2799, 0.8163, 0.2787, 0.817, 0.2779, 0.811, 0.2719, 0.8246, 0.2784, 0.8178, 0.2788, 0.817, 0.2779, 0.8142, 0.2866, 0.8122, 0.2786, 0.8163, 0.2787, 0.8176, 0.2799, 0.8122, 0.2786, 0.811, 0.2719, 0.817, 0.2779, 0.8163, 0.2787, 0.9049, 0.4974, 0.9081, 0.4964, 0.9323, 0.5339, 0.9133, 0.5229, 0.9133, 0.5229, 0.9323, 0.5339, 0.9376, 0.551, 0.9181, 0.5521, 0.9181, 0.5521, 0.9376, 0.551, 0.9206, 0.5893, 0.9108, 0.5866, 0.9108, 0.5866, 0.9206, 0.5893, 0.9046, 0.6162, 0.8963, 0.6143, 0.5095, 0.1566, 0.5064, 0.1582, 0.4742, 0.1578, 0.4925, 0.147, 0.7476, 0.2241, 0.7797, 0.2241, 0.7804, 0.2293, 0.7483, 0.2293, 0.5894, 0.2021, 0.5796, 0.2253, 0.5526, 0.2079, 0.5533, 0.2085, 0.5603, 0.2002, 0.6145, 0.2496, 0.5708, 0.2615, 0.5794, 0.2257, 0.6124, 0.1818, 0.5795, 0.2255, 0.6124, 0.1818, 0.6124, 0.1818, 0.5794, 0.2257, 0.5526, 0.2079, 0.5796, 0.2253, 0.5795, 0.2255, 0.5794, 0.2257, 0.5533, 0.2085, 0.5963, 0.1149, 0.57, 0.1361, 0.5528, 0.1404, 0.5888, 0.1139, 0.5692, 0.1438, 0.5488, 0.1705, 0.5211, 0.1918, 0.5528, 0.1404, 0.5488, 0.1705, 0.5603, 0.2002, 0.5533, 0.2085, 0.5211, 0.1918, 0.6145, 0.08346, 0.5963, 0.1149, 0.5888, 0.1139, 0.6132, 0.07221, 0.6124, 0.1818, 0.5795, 0.2255, 0.5796, 0.2253, 0.5894, 0.2021, 0.6046, 0.1769, 0.6124, 0.1818, 0.7856, 0.2288, 0.8046, 0.2547, 0.7994, 0.2552, 0.7804, 0.2293, 0.7556, 0.2853, 0.7375, 0.256, 0.7414, 0.2558, 0.7552, 0.2732, 0.7871, 0.2849, 0.7556, 0.2853, 0.7552, 0.2732, 0.7778, 0.2725, 0.7468, 0.295, 0.7326, 0.2663, 0.7375, 0.256, 0.7556, 0.2853, 0.7878, 0.2902, 0.7567, 0.2983, 0.7556, 0.2853, 0.7871, 0.2849, 0.7349, 0.2671, 0.734, 0.235, 0.738, 0.2315, 0.7375, 0.256, 0.8019, 0.2599, 0.7896, 0.2896, 0.7871, 0.2849, 0.7994, 0.2552, 0.7804, 0.2293, 0.7994, 0.2552, 0.7866, 0.2512, 0.773, 0.2326, 0.7994, 0.2552, 0.7871, 0.2849, 0.7778, 0.2725, 0.7866, 0.2512, 0.7375, 0.256, 0.738, 0.2315, 0.7414, 0.2327, 0.7414, 0.2558, 0.7483, 0.2293, 0.7804, 0.2293, 0.773, 0.2326, 0.7499, 0.2326, 0.7892, 0.8643, 0.7886, 0.8434, 0.9034, 0.8489, 0.9069, 0.871, 0.7886, 0.8434, 0.7898, 0.8229, 0.9113, 0.8262, 0.9034, 0.8489, 0.8032, 0.9056, 0.7994, 0.8841, 0.9162, 0.8907, 0.9188, 0.9127, 0.7994, 0.8841, 0.7892, 0.8643, 0.9069, 0.871, 0.9162, 0.8907, 0.7898, 0.8229, 0.8004, 0.8055, 0.9173, 0.8059, 0.9113, 0.8262, 0.7959, 0.9271, 0.8032, 0.9056, 0.9188, 0.9127, 0.9096, 0.9321, 0.435, 0.7268, 0.4128, 0.7076, 0.4227, 0.7045, 0.44, 0.7194, 0.4055, 0.6532, 0.4266, 0.6402, 0.4367, 0.6506, 0.417, 0.6621, 0.4266, 0.6402, 0.4549, 0.6411, 0.4593, 0.6531, 0.4367, 0.6506, 0.4128, 0.7076, 0.399, 0.6818, 0.412, 0.6844, 0.4227, 0.7045, 0.399, 0.6818, 0.4055, 0.6532, 0.417, 0.6621, 0.412, 0.6844, 0.4557, 0.7437, 0.435, 0.7268, 0.44, 0.7194, 0.4593, 0.7314, 0.19, 0.532, 0.193, 0.5654, 0.1719, 0.5671, 0.1695, 0.5403, 0.193, 0.5654, 0.175, 0.5937, 0.1574, 0.5898, 0.1719, 0.5671, 0.1322, 0.5029, 0.1651, 0.5095, 0.1495, 0.5223, 0.1232, 0.517, 0.1651, 0.5095, 0.19, 0.532, 0.1695, 0.5403, 0.1495, 0.5223, 0.175, 0.5937, 0.1513, 0.6174, 0.1384, 0.6088, 0.1574, 0.5898, 0.1513, 0.6174, 0.1322, 0.645, 0.1232, 0.6309, 0.1384, 0.6088, 0.6436, 0.714, 0.6698, 0.6956, 0.6825, 0.8232, 0.6737, 0.8335, 0.7303, 0.7006, 0.7556, 0.7177, 0.7279, 0.8354, 0.719, 0.8249, 0.7556, 0.7177, 0.7878, 0.7269, 0.7452, 0.8439, 0.7279, 0.8354, 0.6698, 0.6956, 0.7011, 0.6891, 0.7008, 0.8191, 0.6825, 0.8232, 0.7011, 0.6891, 0.7303, 0.7006, 0.719, 0.8249, 0.7008, 0.8191, 0.6135, 0.7288, 0.6436, 0.714, 0.6737, 0.8335, 0.6577, 0.8439, 0.8578, 0.0225, 0.8604, 0.003605, 0.93, 0.000413, 0.9207, 0.02821, 0.859, 0.066, 0.8669, 0.04974, 0.93, 0.09176, 0.9186, 0.121, 0.8669, 0.04974, 0.8632, 0.03883, 0.9239, 0.06115, 0.93, 0.09176, 0.8267, 0.06752, 0.8408, 0.07299, 0.8901, 0.1339, 0.8593, 0.1307, 0.8408, 0.07299, 0.859, 0.066, 0.9186, 0.121, 0.8901, 0.1339, 0.8632, 0.03883, 0.8578, 0.0225, 0.9207, 0.02821, 0.9239, 0.06115, 0.5888, 0.1139, 0.5528, 0.1404, 0.5134, 0.1153, 0.534, 0.09972, 0.5547, 0.08582, 0.5528, 0.1404, 0.4879, 0.1311, 0.4901, 0.126, 0.5134, 0.1153, 0.6132, 0.07221, 0.5888, 0.1139, 0.5547, 0.08582, 0.5764, 0.04306, 0.5873, 0.000413, 0.6132, 0.07221, 0.5764, 0.04306, 0.5757, 0.004676, 0.7427, 0.603, 0.7579, 0.5605, 0.7734, 0.5606, 0.7664, 0.6078, 0.7472, 0.5173, 0.7425, 0.4964, 0.7541, 0.5052, 0.7678, 0.5126, 0.7579, 0.5605, 0.7542, 0.5379, 0.7724, 0.5188, 0.7734, 0.5606, 0.7427, 0.603, 0.7664, 0.6078, 0.7425, 0.6332, 0.7724, 0.5188, 0.7542, 0.5379, 0.7472, 0.5173, 0.7678, 0.5126, 0.7734, 0.5606, 0.7724, 0.5188, 0.7871, 0.5203, 0.7952, 0.5502, 0.7664, 0.6078, 0.7734, 0.5606, 0.7952, 0.5502, 0.7817, 0.5961, 0.7952, 0.5502, 0.7871, 0.5203, 0.8245, 0.523, 0.8347, 0.5527, 0.7817, 0.5961, 0.7952, 0.5502, 0.8347, 0.5527, 0.8216, 0.5962, 0.521, 0.192, 0.5528, 0.1403, 0.5528, 0.1404, 0.5211, 0.1918, 0.5528, 0.1403, 0.4875, 0.132, 0.4879, 0.1311, 0.5528, 0.1404, 0.4786, 0.1909, 0.484, 0.1907, 0.521, 0.192, 0.5211, 0.1918, 0.4787, 0.1912, 0.1893, 0.8003, 0.182, 0.7805, 0.1969, 0.7573, 0.1969, 0.8028, 0.5064, 0.1582, 0.5095, 0.1566, 0.5528, 0.1403, 0.521, 0.192, 0.5095, 0.1566, 0.4925, 0.147, 0.4808, 0.137, 0.4875, 0.132, 0.5528, 0.1403, 0.4721, 0.1629, 0.4889, 0.1742, 0.484, 0.1907, 0.4786, 0.1909, 0.484, 0.1907, 0.4889, 0.1742, 0.5064, 0.1582, 0.521, 0.192, 0.9188, 0.9127, 0.9162, 0.8907, 0.932, 0.895, 0.9306, 0.9196, 0.4889, 0.1742, 0.4721, 0.1629, 0.5064, 0.1582, 0.4925, 0.147, 0.4742, 0.1578, 0.4808, 0.137, 0.9034, 0.8489, 0.9113, 0.8262, 0.9279, 0.8217, 0.9149, 0.8458, 0.9069, 0.871, 0.9034, 0.8489, 0.9149, 0.8458, 0.918, 0.8721, 0.9096, 0.9321, 0.9188, 0.9127, 0.9306, 0.9196, 0.9216, 0.9452, 0.9113, 0.8262, 0.9173, 0.8059, 0.932, 0.8017, 0.9279, 0.8217, 0.9162, 0.8907, 0.9069, 0.871, 0.918, 0.8721, 0.932, 0.895, 0.4083, 0.7929, 0.428, 0.8042, 0.4301, 0.8117, 0.401, 0.7949, 0.4083, 0.7701, 0.4083, 0.7929, 0.401, 0.7949, 0.401, 0.7613, 0.4477, 0.7929, 0.4478, 0.7701, 0.4593, 0.7614, 0.4592, 0.795, 0.428, 0.8042, 0.4477, 0.7929, 0.4592, 0.795, 0.4301, 0.8117, 0.428, 0.7587, 0.4083, 0.7701, 0.401, 0.7613, 0.4302, 0.7445, 0.4478, 0.7701, 0.428, 0.7587, 0.4302, 0.7445, 0.4593, 0.7614, 0.6175, 0.6652, 0.645, 0.6555, 0.6436, 0.714, 0.6135, 0.7288, 0.6993, 0.6344, 0.7274, 0.6446, 0.7303, 0.7006, 0.7011, 0.6891, 0.6701, 0.6396, 0.6993, 0.6344, 0.7011, 0.6891, 0.6698, 0.6956, 0.7537, 0.6589, 0.7832, 0.6617, 0.7878, 0.7269, 0.7556, 0.7177, 0.7274, 0.6446, 0.7537, 0.6589, 0.7556, 0.7177, 0.7303, 0.7006, 0.645, 0.6555, 0.6701, 0.6396, 0.6698, 0.6956, 0.6436, 0.714, 0.8586, 0.03581, 0.8544, 0.02124, 0.8578, 0.0225, 0.8632, 0.03883, 0.8363, 0.068, 0.8519, 0.06135, 0.859, 0.066, 0.8408, 0.07299, 0.8249, 0.06337, 0.8363, 0.068, 0.8408, 0.07299, 0.8267, 0.06752, 0.8599, 0.0466, 0.8586, 0.03581, 0.8632, 0.03883, 0.8669, 0.04974, 0.8519, 0.06135, 0.8599, 0.0466, 0.8669, 0.04974, 0.859, 0.066, 0.8544, 0.02124, 0.8564, 0.005407, 0.8604, 0.003605, 0.8578, 0.0225, 0.5828, 0.2823, 0.5763, 0.2996, 0.5736, 0.2988, 0.5791, 0.284, 0.5484, 0.2754, 0.5624, 0.2633, 0.5614, 0.2677, 0.5494, 0.278, 0.5624, 0.2633, 0.5752, 0.2654, 0.5726, 0.2695, 0.5614, 0.2677, 0.5763, 0.2996, 0.5648, 0.3056, 0.5636, 0.3043, 0.5736, 0.2988, 0.5648, 0.3056, 0.5484, 0.3141, 0.5495, 0.3116, 0.5636, 0.3043, 0.5752, 0.2654, 0.5828, 0.2823, 0.5791, 0.284, 0.5726, 0.2695, 0.5449, 0.3086, 0.5425, 0.3121, 0.5398, 0.3077, 0.538, 0.3053, 0.5455, 0.2857, 0.5449, 0.3086, 0.538, 0.3053, 0.5309, 0.2923, 0.1351, 0.7809, 0.1322, 0.7776, 0.1471, 0.7808, 0.1534, 0.7841, 0.5171, 0.2898, 0.5034, 0.3157, 0.495, 0.3083, 0.4721, 0.3078, 0.4721, 0.2691, 0.4934, 0.2698, 0.5044, 0.2633, 0.541, 0.2776, 0.5199, 0.2663, 0.5179, 0.2633, 0.5427, 0.2762, 0.5425, 0.3121, 0.5449, 0.3086, 0.5461, 0.3089, 0.5423, 0.3144, 0.5455, 0.2857, 0.541, 0.2776, 0.5427, 0.2762, 0.5475, 0.2855, 0.5449, 0.3086, 0.5455, 0.2857, 0.5475, 0.2855, 0.5461, 0.3089, 0.6086, 0.266, 0.5872, 0.2889, 0.5857, 0.2882, 0.6092, 0.2633, 0.5872, 0.2889, 0.5847, 0.2973, 0.5836, 0.2974, 0.5857, 0.2882, 0.6107, 0.2745, 0.6086, 0.266, 0.6092, 0.2633, 0.6119, 0.2748, 0.5847, 0.2973, 0.588, 0.3129, 0.5874, 0.3135, 0.5836, 0.2974, 0.5232, 0.2721, 0.5279, 0.2858, 0.5182, 0.2937, 0.5179, 0.2908, 0.5279, 0.2858, 0.5309, 0.2923, 0.5193, 0.2944, 0.5182, 0.2937, 0.6086, 0.266, 0.6107, 0.2745, 0.6081, 0.2817, 0.6024, 0.2756, 0.5872, 0.2889, 0.6086, 0.266, 0.6024, 0.2756, 0.6004, 0.2957, 0.541, 0.2776, 0.5455, 0.2857, 0.5309, 0.2923, 0.5279, 0.2858, 0.588, 0.3129, 0.5847, 0.2973, 0.5977, 0.3022, 0.5901, 0.3098, 0.5199, 0.2663, 0.541, 0.2776, 0.5279, 0.2858, 0.5232, 0.2721, 0.5847, 0.2973, 0.5872, 0.2889, 0.6004, 0.2957, 0.5977, 0.3022, 0.4783, 0.3228, 0.4783, 0.3171, 0.48, 0.3184, 0.4798, 0.3227, 0.5189, 0.2975, 0.5182, 0.2937, 0.5193, 0.2944, 0.5196, 0.2967, 0.5901, 0.3098, 0.5977, 0.3022, 0.6092, 0.3053, 0.6073, 0.3068, 0.5977, 0.3022, 0.6004, 0.2957, 0.6095, 0.3044, 0.6092, 0.3053, 0.5309, 0.2923, 0.538, 0.3053, 0.5196, 0.2967, 0.5193, 0.2944, 0.538, 0.3053, 0.5398, 0.3077, 0.5198, 0.298, 0.5196, 0.2967, 0.6024, 0.2756, 0.6081, 0.2817, 0.6119, 0.3018, 0.6101, 0.3013, 0.6004, 0.2957, 0.6024, 0.2756, 0.6101, 0.3013, 0.6095, 0.3044, 0.1501, 0.7696, 0.1322, 0.7776, 0.1232, 0.776, 0.1477, 0.7647, 0.1643, 0.7642, 0.1501, 0.7696, 0.1477, 0.7647, 0.1711, 0.7573, 0.1617, 0.7987, 0.1658, 0.8004, 0.1711, 0.8064, 0.1649, 0.8065, 0.1322, 0.7776, 0.1351, 0.7809, 0.1277, 0.7807, 0.1232, 0.776, 0.1351, 0.7809, 0.1617, 0.7987, 0.1649, 0.8065, 0.1277, 0.7807, 0.1582, 0.7879, 0.1534, 0.7841, 0.1581, 0.7798, 0.1604, 0.7824, 0.1501, 0.7696, 0.1643, 0.7642, 0.1606, 0.769, 0.157, 0.7762, 0.1617, 0.7987, 0.1351, 0.7809, 0.1534, 0.7841, 0.1582, 0.7879, 0.1658, 0.8004, 0.1617, 0.7987, 0.1582, 0.7879, 0.1603, 0.7904, 0.1322, 0.7776, 0.1501, 0.7696, 0.157, 0.7762, 0.1471, 0.7808, 0.1223, 0.000413, 0.1224, 0.004603, 0.1215, 0.004132, 0.0004129, 0.5013, 0.1224, 0.9996, 0.1603, 0.7904, 0.1582, 0.7879, 0.1604, 0.7824, 0.1608, 0.783, 0.1471, 0.7808, 0.157, 0.7762, 0.1594, 0.7782, 0.1574, 0.7795, 0.1534, 0.7841, 0.1471, 0.7808, 0.1574, 0.7795, 0.1581, 0.7798, 0.157, 0.7762, 0.1606, 0.769, 0.1605, 0.7759, 0.1594, 0.7782, 0.1235, 0.4736, 0.1234, 0.4725, 0.1265, 0.475, 0.1265, 0.4751, 0.1265, 0.4751, 0.1265, 0.475, 0.2082, 0.5021, 0.2082, 0.0004131, 0.1268, 0.4752, 0.1266, 0.4759, 0.1232, 0.4751, 0.1265, 0.4751, 0.1268, 0.4752, 0.4816, 0.3174, 0.4816, 0.3216, 0.4808, 0.3175, 0.4808, 0.3171, 0.4721, 0.3235, 0.4721, 0.3165, 0.4746, 0.3198, 0.4746, 0.3205, 0.4775, 0.3165, 0.4775, 0.3228, 0.4754, 0.3202, 0.4754, 0.3195, 0.4824, 0.3174, 0.4832, 0.318, 0.4825, 0.3216, 0.4824, 0.3215, 0.4825, 0.3264, 0.4825, 0.3225, 0.4833, 0.3224, 0.4833, 0.3228, 0.4808, 0.3267, 0.4808, 0.3226, 0.4816, 0.3224, 0.4816, 0.3228, 0.873, 0.5855, 0.9108, 0.5866, 0.8963, 0.6143, 0.8697, 0.6131, 0.8782, 0.5507, 0.9181, 0.5521, 0.9108, 0.5866, 0.873, 0.5855, 0.8728, 0.5211, 0.9133, 0.5229, 0.9181, 0.5521, 0.8782, 0.5507, 0.8706, 0.4993, 0.9049, 0.4974, 0.9133, 0.5229, 0.8728, 0.5211, 0.8551, 0.4984, 0.8706, 0.4993, 0.8728, 0.5211, 0.8355, 0.52, 0.8355, 0.52, 0.8728, 0.5211, 0.8782, 0.5507, 0.8388, 0.5528, 0.8388, 0.5528, 0.8782, 0.5507, 0.873, 0.5855, 0.8449, 0.5848, 0.8364, 0.5874, 0.8364, 0.5874, 0.8449, 0.5848, 0.846, 0.6155, 0.8355, 0.6192, 0.5211, 0.1918, 0.5147, 0.1989, 0.4793, 0.1957, 0.4787, 0.1912, 0.5533, 0.2085, 0.5492, 0.2154, 0.5147, 0.1989, 0.5211, 0.1918, 0.5794, 0.2257, 0.5761, 0.2339, 0.5492, 0.2154, 0.5533, 0.2085, 0.5708, 0.2615, 0.5682, 0.2625, 0.5761, 0.2339, 0.5794, 0.2257, 0.846, 0.6155, 0.8449, 0.5848, 0.873, 0.5855, 0.8697, 0.6131, 0.7264, 0.6255, 0.7261, 0.6243, 0.7259, 0.6247, 0.7259, 0.6251, 0.7261, 0.6245, 0.7247, 0.6251, 0.725, 0.6249, 0.7257, 0.6247, 0.7249, 0.6248, 0.7264, 0.6255, 0.7259, 0.6251, 0.7251, 0.6248, 0.7247, 0.6251, 0.7243, 0.6245, 0.7248, 0.6247, 0.725, 0.6249, 0.7261, 0.6243, 0.7261, 0.6245, 0.7257, 0.6247, 0.7259, 0.6247, 0.7243, 0.6245, 0.7249, 0.6248, 0.7251, 0.6248, 0.7248, 0.6247, 0.7254, 0.6247, 0.7253, 0.6249, 0.725, 0.6249, 0.7248, 0.6247, 0.722, 0.6199, 0.7267, 0.6184, 0.7261, 0.6243, 0.7264, 0.6255, 0.7255, 0.6248, 0.7255, 0.6247, 0.7251, 0.6248, 0.7259, 0.6251, 0.7211, 0.6288, 0.7196, 0.626, 0.7243, 0.6245, 0.7247, 0.6251, 0.7253, 0.6249, 0.7254, 0.6249, 0.7257, 0.6247, 0.725, 0.6249, 0.7184, 0.6227, 0.722, 0.6199, 0.7264, 0.6255, 0.7249, 0.6248, 0.713, 0.6054, 0.7016, 0.6038, 0.715, 0.5884, 0.8363, 0.8009, 0.7886, 0.7909, 0.7886, 0.6446, 0.8439, 0.6344, 0.9357, 0.7542, 0.8906, 0.7859])
me_cylinder_005.materials.append(mat_m_char)
me_cylinder_005.update()
me_cube_001 = bpy.data.meshes.new('Cube.001')
me_cube_001.from_pydata([(-0.889, -0.889, 0.001), (-0.889, -0.889, 1.779), (-0.889, 0.889, 0.001), (-0.889, 0.889, 1.779), (0.889, -0.889, 0.001), (0.889, -0.889, 1.779), (0.889, 0.889, 0.001), (0.889, 0.889, 1.779)], [], [(0, 1, 3, 2), (2, 3, 7, 6), (6, 7, 5, 4), (4, 5, 1, 0), (2, 6, 4, 0), (7, 3, 1, 5)])
_uv = me_cube_001.uv_layers.new(name='UVMap')
_uv.uv.foreach_set('vector', [0.375, 0.0, 0.625, 0.0, 0.625, 0.25, 0.375, 0.25, 0.375, 0.25, 0.625, 0.25, 0.625, 0.5, 0.375, 0.5, 0.375, 0.5, 0.625, 0.5, 0.625, 0.75, 0.375, 0.75, 0.375, 0.75, 0.625, 0.75, 0.625, 1.0, 0.375, 1.0, 0.125, 0.5, 0.375, 0.5, 0.375, 0.75, 0.125, 0.75, 0.625, 0.5, 0.875, 0.5, 0.875, 0.75, 0.625, 0.75])
me_cube_001.update()
arm_metarig = bpy.data.armatures.new('metarig')  # bones are not reproduced
arm_rig = bpy.data.armatures.new('rig')  # bones are not reproduced

# ---- objects
ob_cylinder_001 = bpy.data.objects.new('Cylinder.001', me_cylinder_005)
ob_metarig = bpy.data.objects.new('metarig', arm_metarig)
ob_rig = bpy.data.objects.new('rig', arm_rig)
ob_light = bpy.data.objects.new('Light', light_light)
ob_camera = bpy.data.objects.new('Camera', cam_camera)
ob_cube = bpy.data.objects.new('Cube', me_cube_001)
ob_ref_side = bpy.data.objects.new('ref_side', None)
ob_ref_front = bpy.data.objects.new('Ref_Front', None)

# ---- transforms, parenting, visibility, modifiers, constraints
ob_cylinder_001.parent = ob_rig
ob_cylinder_001.location = (0.0, 0.0, 0.0)
_vg = ob_cylinder_001.vertex_groups.new(name='ORG-spine')
for _i, _w in zip([24, 25, 26, 27, 28, 29, 36, 37, 38, 39, 40, 41, 48, 49, 50, 51, 52, 53, 60, 61, 62, 63, 65, 72, 73, 74, 75, 77, 84, 85, 86, 87, 89, 93, 94, 95, 96, 97, 98, 99, 100, 101, 102, 103, 104, 105, 106, 107, 108, 109, 110, 111, 112, 113, 117, 118, 119, 120, 121, 122, 123, 124, 125, 126, 127, 129, 130, 131, 132, 133, 134, 135, 136, 137, 138, 139, 140, 141, 144, 145, 146, 147, 148, 149, 150, 151, 152, 153, 154, 156, 157, 158, 159, 160, 161, 163, 164, 165, 166, 167, 168, 169, 170, 171, 361, 364, 365, 366, 369, 370, 371, 374, 375, 378, 423, 424, 428, 439, 441, 442, 443, 444, 445, 446, 447, 448, 449, 528, 529, 530, 531, 532, 533, 534, 535, 536, 537, 538, 539, 540, 541, 542, 543, 544, 545, 546, 547, 548, 549, 550, 551, 552, 553, 554, 555, 556], [0.1499, 0.07759, 0.0568, 0.0743, 0.4045, 0.3131, 0.0679, 0.1433, 0.05494, 0.07394, 0.4011, 0.3132, 0.04711, 0.08007, 0.04299, 0.05205, 0.05377, 0.1256, 0.03168, 0.04586, 0.03, 0.03138, 0.03906, 0.02534, 0.03762, 0.02219, 0.01616, 0.02361, 0.0305, 0.04481, 0.01486, 0.01052, 0.0297, 0.05522, 0.05154, 0.09948, 0.06484, 0.07818, 0.06147, 0.07435, 0.09748, 0.09443, 0.00224, 0.002046, 0.003029, 0.005136, 0.004306, 0.002648, 0.06507, 0.06524, 0.06521, 0.06538, 0.06584, 0.06582, 0.05803, 0.05733, 0.05512, 0.03238, 0.02606, 0.08049, 0.09519, 0.1089, 0.1198, 0.1296, 0.1669, 0.7886, 0.1943, 0.119, 0.06014, 0.03344, 0.02566, 0.00699, 0.08843, 0.06897, 0.07449, 0.08386, 0.1961, 0.8893, 0.09157, 0.0607, 0.04671, 0.03433, 0.0177, 0.07774, 0.07314, 0.08, 0.0897, 0.1869, 0.2983, 0.307, 0.1433, 0.1119, 0.05018, 0.009981, 0.01259, 0.05501, 0.05585, 0.06549, 0.07333, 0.251, 0.1248, 0.1121, 0.1169, 0.07923, 0.0862, 0.0428, 0.07684, 0.1915, 0.01401, 0.0997, 0.06446, 0.04464, 0.02068, 0.01879, 0.07609, 0.02856, 0.00734, 0.06747, 0.02795, 0.05132, 0.02586, 0.06856, 0.04088, 0.04251, 0.05917, 0.07173, 0.03711, 0.1693, 0.1909, 0.1289, 0.08237, 0.1353, 0.1993, 0.1523, 0.1141, 0.1135, 0.1194, 0.1951, 0.1202, 0.07871, 0.07589, 0.07991, 0.08419, 0.09046, 0.003161, 0.003212, 0.003175, 0.003242, 0.003322, 0.003296, 0.06541, 0.06541, 0.06543, 0.06545, 0.06544, 0.06542]): _vg.add([_i], _w, 'REPLACE')
_vg = ob_cylinder_001.vertex_groups.new(name='ORG-spine.001')
for _i, _w in zip([93, 94, 95, 102, 103, 104, 105, 106, 107, 108, 109, 110, 111, 112, 113, 117, 118, 122, 123, 124, 125, 126, 127, 129, 130, 131, 132, 136, 137, 138, 139, 140, 141, 144, 145, 149, 150, 151, 152, 153, 154, 156, 157, 158, 163, 164, 165, 166, 167, 168, 169, 170, 171, 172, 361, 362, 364, 365, 366, 367, 368, 369, 370, 371, 374, 375, 378, 379, 380, 383, 384, 423, 424, 428, 433, 436, 439, 441, 442, 443, 444, 445, 446, 447, 448, 449, 528, 529, 530, 531, 532, 533, 534, 535, 536, 537, 538, 539, 540, 541, 542, 543, 544, 545, 546, 547, 548, 549, 550, 551, 552, 553, 554, 555, 556], [0.05152, 0.05302, 0.1089, 0.001887, 0.001725, 0.002607, 0.004608, 0.003783, 0.002374, 0.03926, 0.03984, 0.03869, 0.03888, 0.04099, 0.04084, 0.0008466, 0.0003937, 0.07531, 0.1122, 0.1357, 0.1518, 0.1647, 0.1994, 0.06733, 0.06996, 0.05094, 0.004653, 0.02088, 0.0671, 0.09925, 0.13, 0.4974, 0.05391, 0.02912, 0.003905, 0.0527, 0.07675, 0.1055, 0.1323, 0.2895, 0.3263, 0.2862, 0.09397, 0.06077, 0.003173, 0.06405, 0.08981, 0.1116, 0.2321, 0.1583, 0.2183, 0.1875, 0.1354, 1.0, 0.1515, 0.03326, 0.03434, 0.06983, 0.2186, 0.01617, 0.002146, 0.02475, 0.2232, 0.08949, 0.03601, 0.04634, 0.0437, 0.01318, 0.01394, 0.0002316, 0.001952, 0.1339, 0.0704, 0.05113, 0.03011, 0.01162, 0.07294, 0.02084, 0.04328, 0.01895, 0.06231, 0.03259, 0.03407, 0.05377, 0.06519, 0.02917, 0.07549, 0.4658, 0.231, 0.09982, 0.09343, 0.2665, 0.2152, 0.1388, 0.09833, 0.08335, 0.2207, 0.2184, 0.1114, 0.07823, 0.07267, 0.08627, 0.07696, 0.002764, 0.002813, 0.002774, 0.002836, 0.002911, 0.002888, 0.03969, 0.03971, 0.03972, 0.0398, 0.03981, 0.03976]): _vg.add([_i], _w, 'REPLACE')
_vg = ob_cylinder_001.vertex_groups.new(name='ORG-spine.002')
for _i, _w in zip([117, 118, 119, 122, 123, 124, 125, 126, 127, 130, 131, 132, 133, 137, 138, 139, 140, 144, 145, 146, 147, 149, 150, 151, 152, 153, 154, 156, 157, 158, 159, 164, 165, 166, 168, 169, 170, 171, 365, 366, 439, 442, 444, 447, 448, 528, 529, 530, 531, 532, 533, 534, 535, 536, 537, 538, 540, 541, 542, 543, 544], [0.02074, 0.01998, 0.01729, 0.04034, 0.06556, 0.07832, 0.08656, 0.09175, 0.08927, 0.1043, 0.07202, 0.02527, 0.001851, 0.03332, 0.06126, 0.07672, 0.05494, 0.05561, 0.02457, 0.009188, 0.00161, 0.01393, 0.04611, 0.06795, 0.08784, 0.2068, 0.09837, 0.002693, 0.1212, 0.08115, 0.01724, 0.02957, 0.0555, 0.06869, 0.089, 0.09901, 0.1369, 0.08646, 0.02577, 0.005656, 0.008349, 0.0006127, 0.01762, 0.008353, 0.02074, 0.09234, 0.05765, 0.02011, 0.0167, 0.0943, 0.02295, 0.02005, 0.03061, 0.05715, 0.06174, 0.007229, 0.0008611, 0.01817, 0.02878, 0.02505, 0.03954]): _vg.add([_i], _w, 'REPLACE')
_vg = ob_cylinder_001.vertex_groups.new(name='ORG-spine.003')
for _i, _w in zip([423, 424, 428, 429, 433, 434, 436, 437, 438], [0.002607, 0.01032, 0.06147, 0.009348, 0.07408, 0.01372, 0.05602, 0.02273, 0.004495]): _vg.add([_i], _w, 'REPLACE')
_vg = ob_cylinder_001.vertex_groups.new(name='ORG-spine.004')
for _i, _w in zip([436, 437], [0.0459, 0.009462]): _vg.add([_i], _w, 'REPLACE')
_vg = ob_cylinder_001.vertex_groups.new(name='ORG-spine.005')
for _i, _w in zip([275, 277, 279, 280, 285, 286, 287, 288, 295, 296, 299, 302, 305, 308, 311, 314, 315, 317, 318, 320, 321, 322, 323, 324, 325, 339, 343, 348, 349, 350, 351, 352, 353, 354, 355, 356, 357, 358, 359], [0.06365, 0.02905, 0.0822, 0.2584, 0.01743, 0.05338, 0.0288, 0.03008, 0.1148, 0.1882, 0.002047, 0.02037, 0.007437, 0.001134, 0.01302, 0.05359, 0.006502, 0.05439, 0.01708, 0.8166, 0.1532, 0.2817, 0.1212, 0.2221, 0.2308, 0.0007241, 3.074e-05, 0.1305, 0.1632, 0.2769, 0.2274, 0.2009, 0.2156, 0.2016, 0.2181, 0.2087, 0.2137, 0.2094, 0.2129]): _vg.add([_i], _w, 'REPLACE')
_vg = ob_cylinder_001.vertex_groups.new(name='ORG-spine.006')
for _i, _w in zip([275, 276, 277, 278, 279, 280, 281, 282, 283, 284, 285, 286, 287, 288, 289, 290, 291, 292, 293, 294, 295, 296, 297, 298, 299, 300, 301, 302, 303, 304, 305, 306, 307, 308, 309, 310, 311, 312, 313, 314, 315, 316, 317, 318, 319, 320, 321, 322, 323, 324, 325, 326, 327, 328, 329, 330, 331, 332, 333, 334, 335, 336, 337, 338, 339, 340, 341, 342, 343, 344, 345, 346, 347, 348, 349, 350, 351, 352, 353, 354, 355, 356, 357, 358, 359, 428, 429, 432, 433, 434, 435, 436, 437, 438], [0.9353, 0.9877, 0.9604, 0.9957, 0.9177, 0.7415, 0.9959, 0.996, 0.9939, 0.9887, 0.9662, 0.9461, 0.9603, 0.9598, 0.9968, 0.9967, 0.9909, 0.9855, 0.9819, 0.9766, 0.8812, 0.8063, 0.9873, 0.981, 0.974, 0.9841, 0.9929, 0.9648, 0.9875, 0.9939, 0.9712, 0.9879, 0.9933, 0.9742, 0.9886, 0.9928, 0.9682, 0.9848, 0.9884, 0.9451, 0.9711, 0.9825, 0.944, 0.9656, 0.9773, 0.1833, 0.8466, 0.7174, 0.8781, 0.7735, 0.7643, 0.9978, 0.9972, 0.9985, 0.9988, 0.9925, 0.9967, 0.9948, 0.9956, 0.9936, 0.9959, 0.9777, 0.9785, 0.9777, 0.9745, 0.9752, 0.9752, 0.975, 0.9749, 0.975, 0.975, 0.975, 0.975, 0.8657, 0.8315, 0.7208, 0.7667, 0.7914, 0.773, 0.7896, 0.7735, 0.7724, 0.7696, 0.7744, 0.7728, 0.002106, 0.01318, 0.002312, 0.01934, 0.04945, 0.03347, 0.05667, 0.08693, 0.1505]): _vg.add([_i], _w, 'REPLACE')
_vg = ob_cylinder_001.vertex_groups.new(name='ORG-shoulder.L')
for _i, _w in zip([130, 360, 361, 362, 363, 364, 365, 366, 367, 368, 369, 370, 371, 372, 373, 374, 375, 376, 377, 378, 379, 380, 381, 382, 383, 384, 385, 386, 387, 388, 389, 390, 391, 392, 393, 394, 395, 396, 397, 398, 399, 400, 401, 402, 403, 404, 405, 406, 407, 408, 409, 410, 414, 415, 422, 423, 424, 425, 426, 427, 428, 429, 430, 431, 432, 433, 434, 435, 436, 437, 438, 439, 440, 441, 442, 443, 444, 445, 446, 447, 448, 449, 450, 451, 452, 453, 454, 455, 456, 457, 458, 459, 460, 461, 462, 463, 464, 465, 466, 467, 474, 528, 530, 532, 533, 534, 535, 536, 537, 538, 539, 540, 541, 542, 543, 544], [0.01088, 0.9533, 0.3696, 0.5068, 0.3528, 0.04025, 0.07473, 0.1745, 0.2993, 0.374, 0.2757, 0.2493, 0.2037, 0.4029, 0.3975, 0.04204, 0.2659, 0.2523, 1.0, 0.2563, 0.5265, 0.2866, 0.4188, 0.3787, 0.5775, 0.3051, 0.3869, 0.3029, 0.41, 0.3557, 0.7037, 0.3081, 0.4212, 0.3163, 0.3188, 0.323, 0.3178, 0.32, 0.3306, 0.2292, 0.2357, 0.237, 0.253, 0.2355, 0.2608, 0.2037, 0.1887, 0.1897, 0.2039, 0.1981, 0.2164, 0.003834, 0.00164, 0.001428, 0.9486, 0.4022, 0.52, 0.6452, 0.8289, 0.9281, 0.5566, 0.6692, 0.8677, 0.8275, 0.8446, 0.584, 0.7103, 0.8149, 0.603, 0.657, 0.6475, 0.1651, 0.4339, 0.02581, 0.04982, 0.02378, 0.06668, 0.03838, 0.03997, 0.05754, 0.06976, 0.03472, 0.2773, 0.2921, 0.2774, 0.2726, 0.2749, 0.2758, 0.2547, 0.2114, 0.2152, 0.2211, 0.2447, 0.2194, 0.121, 0.1355, 0.1321, 0.1182, 0.1122, 0.1403, 0.000115, 0.03317, 0.008992, 0.02133, 0.1183, 0.1181, 0.09885, 0.08797, 0.07454, 0.1672, 0.2255, 0.186, 0.1437, 0.07812, 0.1295, 0.08618]): _vg.add([_i], _w, 'REPLACE')
_vg = ob_cylinder_001.vertex_groups.new(name='ORG-upper_arm.L')
for _i, _w in zip([130, 131, 144, 157, 158, 360, 361, 362, 363, 364, 365, 366, 367, 368, 369, 370, 371, 372, 373, 374, 375, 376, 378, 379, 380, 381, 382, 383, 384, 385, 386, 387, 388, 389, 390, 391, 392, 393, 394, 395, 396, 397, 398, 399, 400, 401, 402, 403, 404, 405, 406, 407, 408, 409, 410, 411, 412, 413, 414, 415, 416, 417, 418, 419, 420, 421, 422, 423, 424, 425, 426, 427, 428, 429, 430, 431, 432, 433, 434, 435, 436, 437, 438, 439, 440, 441, 442, 443, 444, 445, 446, 447, 448, 449, 450, 451, 452, 453, 454, 455, 456, 457, 458, 459, 460, 461, 462, 463, 464, 465, 466, 467, 468, 469, 470, 471, 472, 473, 474, 475, 476, 477, 478, 479, 480, 481, 482, 483, 484, 485, 486, 487, 488, 489, 490, 491, 492, 493, 494, 495, 496, 497, 498, 499, 500, 501, 502, 503, 504, 505, 506, 507, 508, 509, 510, 511, 512, 513, 514, 515, 516, 517, 518, 519, 520, 521, 522, 523, 524, 525, 526, 527, 528, 529, 530, 531, 532, 533, 534, 535, 536, 537, 538, 539, 540, 541, 542, 543, 544], [0.07058, 0.0353, 0.0153, 0.05024, 0.02924, 0.00717, 0.206, 0.359, 0.5993, 0.2557, 0.243, 0.1546, 0.5526, 0.5136, 0.5123, 0.2151, 0.4066, 0.5423, 0.5462, 0.2545, 0.5134, 0.6324, 0.529, 0.3661, 0.5626, 0.5309, 0.567, 0.3345, 0.5477, 0.5089, 0.5937, 0.5385, 0.5753, 0.257, 0.5767, 0.507, 0.5282, 0.5206, 0.5236, 0.5196, 0.5279, 0.5028, 0.6198, 0.5713, 0.5755, 0.5638, 0.5956, 0.5721, 0.605, 0.5713, 0.5786, 0.5655, 0.5952, 0.5796, 0.1222, 0.08325, 0.0974, 0.0964, 0.1187, 0.1178, 0.05722, 0.02742, 0.03396, 0.03315, 0.04902, 0.04632, 0.01546, 0.2119, 0.2433, 0.2401, 0.1331, 0.05009, 0.2036, 0.1896, 0.07832, 0.1249, 0.08618, 0.1786, 0.1411, 0.08905, 0.1553, 0.134, 0.1124, 0.3986, 0.4934, 0.187, 0.2183, 0.1857, 0.2463, 0.3098, 0.3084, 0.2445, 0.2509, 0.2187, 0.5475, 0.5439, 0.5619, 0.556, 0.5482, 0.5641, 0.5694, 0.6307, 0.6104, 0.5727, 0.5609, 0.5821, 0.5301, 0.5698, 0.5519, 0.5156, 0.5045, 0.5793, 0.1117, 0.1026, 0.07226, 0.08203, 0.09648, 0.08734, 0.1163, 0.08248, 0.1113, 0.09146, 0.1082, 0.09563, 0.03216, 0.04239, 0.03001, 0.03828, 0.05161, 0.03056, 0.04275, 0.02978, 0.04876, 0.03014, 0.02882, 0.03862, 0.03955, 0.0299, 0.03636, 0.02785, 0.0392, 0.02981, 0.0274, 0.03386, 0.02516, 0.02346, 0.02463, 0.02361, 0.02501, 0.02363, 0.02334, 0.02449, 0.02796, 0.03369, 0.03342, 0.02935, 0.03139, 0.02463, 0.02601, 0.02649, 0.02455, 0.02285, 0.0238, 0.0238, 0.024, 0.02371, 0.02369, 0.02378, 0.02378, 0.02378, 0.02378, 0.02378, 0.09835, 0.001922, 0.02577, 0.03467, 0.07604, 0.1192, 0.1375, 0.1673, 0.1966, 0.1887, 0.1512, 0.2043, 0.3421, 0.3518, 0.244, 0.3148, 0.2432]): _vg.add([_i], _w, 'REPLACE')
_vg = ob_cylinder_001.vertex_groups.new(name='ORG-forearm.L')
for _i, _w in zip([392, 393, 394, 395, 396, 397, 398, 399, 400, 401, 402, 403, 404, 405, 406, 407, 408, 409, 410, 411, 412, 413, 414, 415, 416, 417, 418, 419, 420, 421, 450, 451, 452, 453, 454, 455, 456, 457, 458, 459, 460, 461, 462, 463, 464, 465, 466, 467, 468, 469, 470, 471, 472, 473, 474, 475, 476, 477, 478, 479, 480, 481, 482, 483, 484, 485, 486, 487, 488, 489, 490, 491, 492, 493, 494, 495, 496, 497, 498, 499, 500, 501, 502, 503, 504, 505, 506, 507, 508, 509, 510, 511, 512, 513, 514, 515, 516, 517, 518, 519, 520, 521, 522, 523, 524, 525, 526, 527], [0.06084, 0.05819, 0.05503, 0.06331, 0.05446, 0.07373, 0.05267, 0.05704, 0.05599, 0.05715, 0.05321, 0.0574, 0.05462, 0.06207, 0.06103, 0.05967, 0.05659, 0.05731, 0.1614, 0.2032, 0.207, 0.1862, 0.1872, 0.1703, 0.2271, 0.1899, 0.1974, 0.1951, 0.2027, 0.2084, 0.0584, 0.06333, 0.05374, 0.05516, 0.05698, 0.06273, 0.05601, 0.05066, 0.05254, 0.05816, 0.05739, 0.05686, 0.0779, 0.06741, 0.07173, 0.08369, 0.08635, 0.06445, 0.2005, 0.2262, 0.3156, 0.2669, 0.2338, 0.2543, 0.1814, 0.2306, 0.2013, 0.213, 0.1979, 0.2191, 0.1893, 0.1947, 0.1863, 0.1949, 0.2056, 0.192, 0.1947, 0.1879, 0.2115, 0.1905, 0.1862, 0.195, 0.1936, 0.1847, 0.1891, 0.1786, 0.2006, 0.1856, 0.1798, 0.1898, 0.1773, 0.1761, 0.1766, 0.176, 0.1774, 0.1748, 0.1743, 0.1762, 0.1955, 0.2002, 0.1966, 0.1853, 0.1886, 0.1812, 0.1817, 0.1834, 0.1785, 0.1746, 0.1788, 0.178, 0.1788, 0.178, 0.1778, 0.1788, 0.1787, 0.1787, 0.1787, 0.1787]): _vg.add([_i], _w, 'REPLACE')
_vg = ob_cylinder_001.vertex_groups.new(name='ORG-hand.L')
for _i, _w in zip([392, 393, 394, 395, 396, 397, 398, 399, 400, 401, 402, 403, 404, 405, 406, 407, 408, 409, 410, 411, 412, 413, 414, 415, 416, 417, 418, 419, 420, 421, 450, 451, 452, 453, 454, 455, 456, 457, 458, 459, 460, 461, 462, 463, 464, 465, 466, 467, 468, 469, 470, 471, 472, 473, 474, 475, 476, 477, 478, 479, 480, 481, 482, 483, 484, 485, 486, 487, 488, 489, 490, 491, 492, 493, 494, 495, 496, 497, 498, 499, 500, 501, 502, 503, 504, 505, 506, 507, 508, 509, 510, 511, 512, 513, 514, 515, 516, 517, 518, 519, 520, 521, 522, 523, 524, 525, 526, 527], [0.07606, 0.09398, 0.08929, 0.08865, 0.08087, 0.07928, 0.08839, 0.1288, 0.1239, 0.118, 0.1062, 0.1004, 0.1291, 0.1718, 0.1643, 0.1643, 0.1428, 0.1393, 0.6886, 0.6954, 0.6744, 0.696, 0.6674, 0.6853, 0.7032, 0.7629, 0.7514, 0.7542, 0.737, 0.7329, 0.1081, 0.08963, 0.09484, 0.1079, 0.1121, 0.08296, 0.1114, 0.09872, 0.1133, 0.1412, 0.1293, 0.1344, 0.2669, 0.2227, 0.2397, 0.2786, 0.2932, 0.2111, 0.6636, 0.6491, 0.5963, 0.6331, 0.6484, 0.6395, 0.6764, 0.6688, 0.6627, 0.6753, 0.6699, 0.6645, 0.7607, 0.7491, 0.765, 0.7513, 0.7315, 0.7589, 0.7489, 0.7635, 0.7284, 0.7607, 0.7658, 0.751, 0.7519, 0.7666, 0.7583, 0.774, 0.745, 0.7658, 0.773, 0.7591, 0.7769, 0.7792, 0.778, 0.7791, 0.7769, 0.7803, 0.781, 0.7784, 0.757, 0.7488, 0.7526, 0.7663, 0.7618, 0.7733, 0.772, 0.77, 0.7761, 0.781, 0.7762, 0.7771, 0.7761, 0.7771, 0.7773, 0.7762, 0.7764, 0.7763, 0.7763, 0.7763]): _vg.add([_i], _w, 'REPLACE')
_vg = ob_cylinder_001.vertex_groups.new(name='ORG-shoulder.R')
for _i, _w in zip([130, 131, 144, 364, 365, 371, 374, 439, 441, 442, 443, 444, 445, 446, 447, 448, 449, 528, 532, 535, 536, 537, 540, 541, 542, 543, 544], [0.02008, 0.005234, 0.01271, 0.444, 0.2597, 0.007279, 0.4393, 0.05823, 0.5608, 0.4496, 0.5688, 0.31, 0.3962, 0.3922, 0.3726, 0.2849, 0.4994, 0.04661, 0.004621, 0.01029, 0.06157, 0.1056, 0.01723, 0.08055, 0.2384, 0.07675, 0.1785]): _vg.add([_i], _w, 'REPLACE')
_vg = ob_cylinder_001.vertex_groups.new(name='ORG-upper_arm.R')
_vg = ob_cylinder_001.vertex_groups.new(name='ORG-forearm.R')
_vg = ob_cylinder_001.vertex_groups.new(name='ORG-hand.R')
_vg = ob_cylinder_001.vertex_groups.new(name='ORG-pelvis.L')
for _i, _w in zip([1, 3, 5, 7, 11, 24, 25, 26, 27, 28, 29, 30, 31, 32, 33, 35, 36, 37, 38, 39, 40, 41, 42, 43, 44, 45, 46, 47, 48, 49, 50, 51, 52, 53, 54, 55, 56, 57, 58, 59, 60, 61, 62, 63, 64, 65, 66, 67, 68, 69, 70, 71, 72, 73, 74, 75, 76, 77, 78, 79, 80, 81, 82, 83, 84, 85, 86, 87, 88, 89, 90, 91, 92, 93, 94, 95, 96, 97, 98, 99, 100, 101, 102, 103, 104, 105, 106, 107, 108, 109, 110, 111, 112, 113, 117, 118, 119, 120, 121, 122, 123, 124, 125, 126, 127, 129, 130, 131, 132, 133, 134, 135, 136, 137, 138, 139, 140, 141, 144, 145, 146, 147, 148, 149, 150, 151, 152, 153, 154, 156, 157, 158, 159, 160, 161, 162, 163, 165, 166, 167, 168, 169, 170, 171, 361, 362, 364, 365, 366, 367, 368, 369, 370, 371, 374, 375, 376, 378, 380, 384, 385, 386, 390, 423, 424, 428, 433, 439, 441, 442, 443, 444, 445, 446, 447, 448, 449, 528, 529, 530, 531, 532, 533, 534, 535, 536, 537, 538, 539, 540, 541, 542, 543, 544, 545, 546, 547, 548, 549, 550, 551, 552, 553, 554, 555, 556], [0.05684, 0.09203, 0.06715, 0.04691, 0.02073, 0.6892, 0.8308, 0.8567, 0.754, 0.1887, 0.3705, 0.2354, 0.09762, 0.1068, 0.05618, 0.04348, 0.8539, 0.7033, 0.8616, 0.7569, 0.1949, 0.3703, 0.5761, 0.254, 0.2843, 0.1871, 0.01297, 0.2061, 0.8988, 0.8348, 0.8915, 0.8667, 0.8867, 0.7462, 0.7301, 0.6783, 0.5326, 0.3772, 0.2782, 0.4678, 0.9192, 0.9063, 0.9149, 0.9041, 0.9701, 0.9128, 0.8527, 0.8531, 0.6697, 0.6972, 0.9098, 0.791, 0.9315, 0.9219, 0.9278, 0.93, 0.992, 0.935, 0.9419, 0.9436, 0.8867, 0.9043, 0.9595, 0.9109, 0.9338, 0.9237, 0.9448, 0.948, 0.9738, 0.9365, 0.956, 0.9475, 0.9332, 0.8348, 0.8465, 0.7077, 0.9067, 0.8923, 0.9126, 0.9007, 0.8778, 0.8783, 0.9196, 0.9199, 0.9184, 0.9154, 0.9167, 0.919, 0.8647, 0.8643, 0.8646, 0.864, 0.8631, 0.8633, 0.1249, 0.1254, 0.1228, 0.1009, 0.09453, 0.06015, 0.06037, 0.063, 0.06376, 0.06291, 0.05267, 0.08756, 0.2558, 0.2254, 0.1523, 0.1129, 0.1024, 0.0785, 0.0871, 0.006077, 0.06332, 0.115, 0.1308, 0.008146, 0.1824, 0.1394, 0.1162, 0.1061, 0.08715, 0.06695, 0.05302, 0.0745, 0.09582, 0.07937, 0.04705, 0.3095, 0.3571, 0.2971, 0.1731, 0.113, 0.09724, 0.06635, 0.06111, 0.01748, 0.141, 0.4423, 0.06345, 0.1879, 0.1159, 0.3475, 0.09094, 0.005108, 0.09528, 0.1578, 0.157, 0.04394, 0.01606, 0.06705, 0.1221, 0.1357, 0.09717, 0.07328, 0.0315, 0.07134, 0.04588, 0.03847, 0.009851, 0.01103, 0.01707, 0.08066, 0.03697, 0.01361, 0.0001762, 0.1446, 0.08004, 0.1054, 0.07789, 0.1408, 0.09331, 0.09499, 0.1215, 0.1473, 0.08945, 0.2706, 0.1506, 0.4682, 0.6462, 0.3747, 0.1794, 0.2547, 0.3312, 0.2715, 0.236, 0.1608, 0.136, 0.1649, 0.1627, 0.1641, 0.1924, 0.1851, 0.9183, 0.9182, 0.9183, 0.9182, 0.918, 0.9181, 0.864, 0.864, 0.864, 0.864, 0.864, 0.864]): _vg.add([_i], _w, 'REPLACE')
_vg = ob_cylinder_001.vertex_groups.new(name='ORG-pelvis.R')
for _i, _w in zip([24, 25, 26, 27, 28, 29, 36, 37, 38, 39, 40, 41, 48, 49, 50, 51, 52, 53, 60, 61, 62, 63, 65, 115, 116, 117, 118, 119, 120, 121, 122, 123, 124, 125, 126, 127, 130, 131, 132, 133, 134, 135, 136, 137, 138, 139, 143, 144, 145, 146, 147, 148, 149, 150, 151, 152, 153, 154, 158, 159, 160, 161, 162, 163, 164, 165, 166, 168, 169, 170, 171], [0.1435, 0.06781, 0.04662, 0.06907, 0.4041, 0.3112, 0.05743, 0.1368, 0.04285, 0.06868, 0.4006, 0.3114, 0.02265, 0.07162, 0.02309, 0.03955, 0.05267, 0.1215, 0.002705, 0.0199, 0.004976, 0.0128, 0.0256, 1.0, 1.0, 0.2384, 0.2123, 0.1856, 0.07844, 0.06922, 0.08658, 0.1183, 0.1442, 0.166, 0.1746, 0.2361, 0.005942, 0.05948, 0.06034, 0.05214, 0.05161, 0.03436, 0.08795, 0.05768, 0.05063, 0.04714, 1.0, 0.1037, 0.09798, 0.0871, 0.07001, 0.05619, 0.07978, 0.06323, 0.05703, 0.05811, 0.06615, 0.09244, 0.01117, 0.01856, 0.00387, 0.02339, 0.006485, 0.05327, 0.03371, 0.0334, 0.03, 0.172, 0.04056, 0.07465, 0.009525]): _vg.add([_i], _w, 'REPLACE')
_vg = ob_cylinder_001.vertex_groups.new(name='ORG-thigh.L')
for _i, _w in zip([0, 1, 2, 3, 4, 5, 6, 7, 8, 9, 10, 11, 12, 13, 14, 15, 16, 17, 18, 19, 20, 21, 22, 23, 30, 31, 32, 33, 34, 35, 42, 43, 44, 45, 46, 47, 54, 55, 56, 57, 58, 59, 66, 67, 68, 69, 70, 71, 78, 79, 80, 81, 82, 83, 93, 95, 114, 117, 118, 119, 120, 121, 122, 123, 124, 125, 126, 127, 128, 130, 131, 132, 133, 134, 135, 136, 137, 138, 139, 140, 142, 144, 145, 146, 147, 148, 149, 150, 151, 152, 153, 154, 155, 156, 157, 158, 159, 160, 161, 162, 163, 164, 165, 166, 167, 168, 169, 170, 171, 173, 174, 175, 176, 177, 178, 179, 180, 181, 182, 183, 184, 185, 186, 187, 188, 189, 190, 191, 192, 193, 194, 195, 196, 197, 198, 199, 200, 201, 202, 203, 204, 205, 206, 207, 211, 269, 270, 271, 272, 273, 274, 364, 365, 366, 371, 374, 439, 441, 442, 443, 444, 445, 446, 447, 448, 449, 528, 529, 530, 531, 532, 533, 534, 535, 536, 537, 538, 539, 540, 541, 542, 543, 544], [0.993, 0.9176, 0.9923, 0.9011, 0.9913, 0.9138, 0.9904, 0.8856, 0.9923, 0.9079, 0.9908, 0.8715, 0.9992, 0.999, 0.9985, 0.9985, 0.999, 0.999, 0.9997, 0.9998, 0.9991, 0.9992, 0.9997, 0.9997, 0.757, 0.8723, 0.8712, 0.8729, 0.9142, 0.822, 0.4154, 0.7232, 0.6941, 0.7598, 0.9617, 0.7066, 0.2607, 0.3095, 0.4428, 0.5659, 0.714, 0.5075, 0.1384, 0.1374, 0.3049, 0.2542, 0.08726, 0.1881, 0.049, 0.04679, 0.09726, 0.07203, 0.02218, 0.06007, 0.001765, 0.01873, 0.8286, 0.4367, 0.4621, 0.495, 0.6524, 0.6759, 0.3196, 0.2167, 0.1788, 0.1563, 0.1441, 0.09997, 0.856, 0.1994, 0.3631, 0.5812, 0.6751, 0.6964, 0.7562, 0.5075, 0.5141, 0.4487, 0.3581, 0.03363, 0.8381, 0.4203, 0.5455, 0.6095, 0.6567, 0.7114, 0.415, 0.3973, 0.3722, 0.3174, 0.07822, 0.05712, 0.8815, 0.03085, 0.1658, 0.3275, 0.6257, 0.7516, 0.7435, 0.8116, 0.6722, 0.6767, 0.5509, 0.4083, 0.002509, 0.15, 0.2093, 0.2009, 0.2241, 0.9999, 0.9998, 0.998, 0.9982, 0.9997, 0.9999, 0.9999, 0.9998, 0.995, 0.9965, 0.9994, 0.9998, 0.9989, 0.998, 0.9868, 0.9891, 0.9966, 0.9993, 0.9795, 0.9443, 0.8255, 0.8237, 0.9512, 0.9918, 0.9297, 0.8876, 0.7768, 0.7534, 0.848, 0.9627, 0.01324, 0.1749, 0.1345, 0.09834, 0.0958, 0.000255, 0.9355, 0.5312, 0.6295, 0.7332, 0.8162, 0.8894, 0.02638, 0.06324, 0.01017, 0.01159, 0.0279, 0.04138, 0.01416, 0.03449, 0.01244, 0.05643, 0.0248, 0.02615, 0.04741, 0.05904, 0.0217, 0.1693, 0.03299, 0.03091, 0.04769, 0.1384, 0.02223, 0.03301, 0.0572, 0.09011, 0.1056, 0.01157, 0.002392, 0.0231, 0.05401, 0.06574, 0.05888, 0.07494]): _vg.add([_i], _w, 'REPLACE')
_vg = ob_cylinder_001.vertex_groups.new(name='ORG-shin.L')
for _i, _w in zip([192, 193, 194, 195, 197, 198, 199, 200, 201, 203, 204, 205, 206, 207, 208, 210, 211, 212, 213, 269, 270, 271, 272, 273, 274], [0.04251, 0.1569, 0.1598, 0.03983, 0.03422, 0.08834, 0.2003, 0.2243, 0.1409, 0.4837, 0.6173, 0.6308, 0.6447, 0.6805, 0.4947, 0.04938, 0.1221, 0.1381, 0.1345, 0.03624, 0.4407, 0.3347, 0.2387, 0.1393, 0.06951]): _vg.add([_i], _w, 'REPLACE')
_vg = ob_cylinder_001.vertex_groups.new(name='ORG-foot.L')
for _i, _w in zip([197, 203, 204, 205, 206, 207, 208, 209, 210, 211, 212, 213, 214, 215, 216, 217, 218, 219, 220, 221, 222, 223, 224, 225, 226, 227, 228, 229, 230, 231, 232, 233, 234, 235, 236, 237, 238, 239, 240, 241, 242, 243, 244, 270, 271, 272, 273, 274], [0.006369, 0.4848, 0.2077, 0.235, 0.2583, 0.2266, 0.4844, 0.9805, 0.9389, 0.8522, 0.8394, 0.8385, 0.9598, 0.9228, 0.9937, 0.9225, 0.9331, 0.9019, 0.8725, 0.7568, 0.7611, 0.5773, 0.5469, 0.7547, 0.8034, 0.525, 0.5674, 0.4963, 0.4869, 0.62, 0.608, 0.4162, 0.4988, 0.4572, 0.4446, 0.5161, 0.4584, 0.007415, 0.01293, 0.1036, 0.09948, 0.02651, 0.002321, 0.006907, 0.02187, 0.006339, 0.03892, 0.03221]): _vg.add([_i], _w, 'REPLACE')
_vg = ob_cylinder_001.vertex_groups.new(name='ORG-toe.L')
for _i, _w in zip([214, 215, 217, 218, 219, 220, 221, 222, 223, 224, 225, 226, 227, 228, 229, 230, 231, 232, 233, 234, 235, 236, 237, 238, 239, 240, 241, 242, 243, 244, 245, 246, 247, 248, 249, 250, 251, 252, 253, 254, 255, 256, 257, 258, 261, 262, 263], [0.05744, 0.07988, 0.07152, 0.05403, 0.0956, 0.1527, 0.2434, 0.2379, 0.4215, 0.4514, 0.2449, 0.2135, 0.478, 0.4318, 0.5021, 0.5112, 0.3798, 0.4034, 0.5866, 0.5005, 0.5407, 0.553, 0.4832, 0.55, 0.9687, 0.9649, 0.8873, 0.8905, 0.9568, 0.9718, 0.8302, 0.9238, 0.9145, 0.9002, 0.9095, 0.8945, 0.3375, 0.129, 0.09571, 0.125, 0.5581, 0.7667, 0.3762, 0.02204, 0.2188, 0.5017, 0.06515]): _vg.add([_i], _w, 'REPLACE')
_vg = ob_cylinder_001.vertex_groups.new(name='ORG-toe.L.001')
for _i, _w in zip([245, 246, 247, 248, 249, 250, 251, 252, 253, 254, 255, 256, 257, 258, 259, 260, 261, 262, 263, 265, 266, 268], [0.1632, 0.07018, 0.07728, 0.08862, 0.07627, 0.1001, 0.6432, 0.8184, 0.8861, 0.8556, 0.3779, 0.2247, 0.5745, 0.7819, 0.9646, 0.9569, 0.652, 0.4873, 0.6922, 0.9688, 0.9953, 0.9168]): _vg.add([_i], _w, 'REPLACE')
_vg = ob_cylinder_001.vertex_groups.new(name='ORG-heel.02.L')
for _i, _w in zip([252, 255, 257, 258, 259, 260, 261, 263, 264, 265, 267, 268], [0.05223, 0.06276, 0.04822, 0.182, 0.005134, 0.01946, 0.1287, 0.2426, 0.9881, 0.01189, 0.983, 0.06121]): _vg.add([_i], _w, 'REPLACE')
_vg = ob_cylinder_001.vertex_groups.new(name='ORG-thigh.R')
for _i, _w in zip([9, 11, 26, 27, 34, 35, 38, 39, 47, 51, 114, 117, 118, 119, 120, 121, 122, 123, 124, 125, 126, 127, 128, 132, 133, 134, 135, 136, 137, 138, 139, 142, 144, 145, 146, 147, 148, 149, 150, 151, 152, 153, 154, 155, 161, 162, 163, 164, 165, 166, 168, 169, 170, 171], [0.05032, 0.02728, 0.01567, 0.09994, 0.04194, 0.05335, 0.01402, 0.09785, 0.01239, 0.01641, 0.1047, 0.01377, 0.01826, 0.02429, 0.05041, 0.05187, 0.3179, 0.3156, 0.2747, 0.2402, 0.2169, 0.1426, 0.08797, 0.01301, 0.02901, 0.03167, 0.03443, 0.163, 0.202, 0.1697, 0.144, 0.1002, 0.005011, 0.03249, 0.04565, 0.04212, 0.04806, 0.2641, 0.2666, 0.209, 0.1753, 0.07099, 0.06672, 0.06877, 0.01476, 0.01568, 0.1081, 0.1388, 0.1322, 0.118, 0.227, 0.09564, 0.1378, 0.07068]): _vg.add([_i], _w, 'REPLACE')
_vg = ob_cylinder_001.vertex_groups.new(name='ORG-shin.R')
_vg = ob_cylinder_001.vertex_groups.new(name='ORG-foot.R')
_vg = ob_cylinder_001.vertex_groups.new(name='ORG-toe.R')
_vg = ob_cylinder_001.vertex_groups.new(name='ORG-toe.R.001')
_vg = ob_cylinder_001.vertex_groups.new(name='ORG-heel.02.R')
_m = ob_cylinder_001.modifiers.new('Mirror', 'MIRROR')
_m.use_clip = True
_m = ob_cylinder_001.modifiers.new('Armature', 'ARMATURE')
_m.object = ob_rig
ob_metarig.location = (0.0, 0.0, 0.0)
ob_metarig.show_in_front = True
ob_rig.location = (0.0, 0.0, 0.0)
ob_rig.display_type = 'WIRE'
ob_rig.show_in_front = True
ob_light.location = (4.076, 1.005, 5.904)
ob_light.rotation_euler = (0.6503, 0.05522, 1.866)
ob_light.lock_rotations_4d = False
ob_light.empty_display_type = 'ARROWS'
ob_light.color = (0.0, 0.0, 0.0, 0.0)
ob_light.lineart.crease_threshold = 0.0
ob_camera.location = (7.359, -6.926, 4.958)
ob_camera.rotation_euler = (1.109, 0.0, 0.8149)
ob_camera.lock_rotations_4d = False
ob_camera.empty_display_type = 'ARROWS'
ob_camera.color = (0.0, 0.0, 0.0, 0.0)
ob_camera.display_type = 'WIRE'
ob_camera.lineart.crease_threshold = 0.0
ob_cube.location = (0.0, 0.0, 0.0)
ob_cube.display_type = 'WIRE'
ob_ref_side.location = (-1.077, 0.0, -0.0515)
ob_ref_side.rotation_euler = (1.571, -0.0, 4.712)
ob_ref_side.empty_display_type = 'IMAGE'
ob_ref_side.empty_display_size = 1.771
ob_ref_side.empty_image_offset = (-0.4967, -0.0008646)
ob_ref_side.use_empty_image_alpha = True
ob_ref_side.color = (1.0, 1.0, 1.0, 0.6813)
ob_ref_front.location = (0.0, 1.038, 0.0)
ob_ref_front.rotation_euler = (1.571, -0.0, -0.0)
ob_ref_front.empty_display_type = 'IMAGE'
ob_ref_front.empty_display_size = 1.772
ob_ref_front.empty_image_offset = (-0.4984, 0.006898)
ob_ref_front.use_empty_image_alpha = True
ob_ref_front.color = (1.0, 1.0, 1.0, 0.7033)

# ---- collection membership
scene.collection.objects.link(ob_cylinder_001)
scene.collection.objects.link(ob_metarig)
scene.collection.objects.link(ob_rig)
col_collection.objects.link(ob_light)
col_collection.objects.link(ob_camera)
col_collection.objects.link(ob_cube)
col_reference.objects.link(ob_ref_side)
col_reference.objects.link(ob_ref_front)
def _layer_coll(name, lc=None):
    lc = lc or bpy.context.view_layer.layer_collection
    for c in lc.children:
        if c.name == name: return c
        r = _layer_coll(name, c)
        if r: return r
_layer_coll('WGTS_rig').exclude = True

# ---- scene / render settings (as saved in the file)
scene.camera = ob_camera
scene.frame_start = 1; scene.frame_end = 250; scene.frame_set(165)
scene.render.engine = 'BLENDER_EEVEE_NEXT'
bpy.context.view_layer.update()

